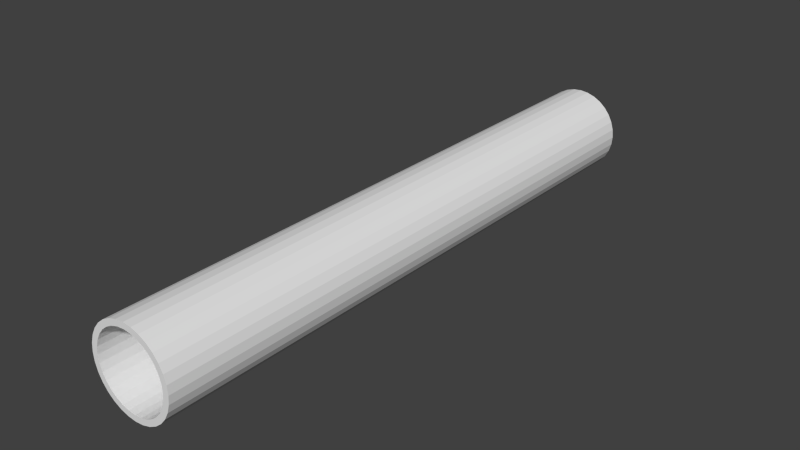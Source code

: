 # Source: PIPE.blend  (saved by Blender 2.74.0; exported with 4.5.12 LTS)
import bpy
from mathutils import Matrix  # noqa: F401  (used for matrix-valued properties, if any)

bpy.ops.wm.read_factory_settings(use_empty=True)
scene = bpy.context.scene
scene.name = 'Scene'

# ---- collections
col_collection_1 = bpy.data.collections.new('Collection 1'); scene.collection.children.link(col_collection_1)

# ---- world
world_world = bpy.data.worlds.new('World'); scene.world = world_world
world_world.color = (0.05088, 0.05088, 0.05088)
world_world.use_sun_shadow = False
world_world.sun_shadow_jitter_overblur = 0.0
world_world.cycles.sampling_method = 'MANUAL'
world_world.cycles.sample_map_resolution = 256

# ---- meshes
me_cylinder = bpy.data.meshes.new('Cylinder')
me_cylinder.from_pydata([(4.513e-09, 0.954, -6.712), (4.513e-09, 0.954, 6.712), (0.1861, 0.9356, -6.712), (0.1861, 0.9356, 6.712), (0.3651, 0.8813, -6.712), (0.3651, 0.8813, 6.712), (0.53, 0.7932, -6.712), (0.53, 0.7932, 6.712), (0.6746, 0.6746, -6.712), (0.6746, 0.6746, 6.712), (0.7932, 0.53, -6.712), (0.7932, 0.53, 6.712), (0.8813, 0.3651, -6.712), (0.8813, 0.3651, 6.712), (0.9356, 0.1861, -6.712), (0.9356, 0.1861, 6.712), (0.954, 5.209e-07, -6.712), (0.954, 2.98e-08, 6.712), (0.9356, -0.1861, -6.712), (0.9356, -0.1861, 6.712), (0.8813, -0.3651, -6.712), (0.8813, -0.3651, 6.712), (0.7932, -0.53, -6.712), (0.7932, -0.53, 6.712), (0.6746, -0.6746, -6.712), (0.6746, -0.6746, 6.712), (0.53, -0.7932, -6.712), (0.53, -0.7932, 6.712), (0.3651, -0.8813, -6.712), (0.3651, -0.8813, 6.712), (0.1861, -0.9356, -6.712), (0.1861, -0.9356, 6.712), (-3.063e-07, -0.954, -6.712), (-3.063e-07, -0.954, 6.712), (-0.1861, -0.9356, -6.712), (-0.1861, -0.9356, 6.712), (-0.3651, -0.8813, -6.712), (-0.3651, -0.8813, 6.712), (-0.53, -0.7932, -6.712), (-0.53, -0.7932, 6.712), (-0.6746, -0.6746, -6.712), (-0.6746, -0.6746, 6.712), (-0.7932, -0.53, -6.712), (-0.7932, -0.53, 6.712), (-0.8813, -0.3651, -6.712), (-0.8813, -0.3651, 6.712), (-0.9356, -0.1861, -6.712), (-0.9356, -0.1861, 6.712), (-0.954, 1.37e-06, -6.712), (-0.954, 8.643e-07, 6.712), (-0.9356, 0.1861, -6.712), (-0.9356, 0.1861, 6.712), (-0.8813, 0.3651, -6.712), (-0.8813, 0.3651, 6.712), (-0.7932, 0.53, -6.712), (-0.7932, 0.53, 6.712), (-0.6746, 0.6746, -6.712), (-0.6746, 0.6746, 6.712), (-0.53, 0.7932, -6.712), (-0.53, 0.7932, 6.712), (-0.3651, 0.8813, -6.712), (-0.3651, 0.8813, 6.712), (-0.1861, 0.9356, -6.712), (-0.1861, 0.9356, 6.712), (1.153e-08, 0.8229, -6.712), (0.1605, 0.8071, -6.712), (0.1605, 0.8071, 6.712), (1.153e-08, 0.8229, 6.712), (0.3149, 0.7603, -6.712), (0.3149, 0.7603, 6.712), (0.4572, 0.6842, -6.712), (0.4572, 0.6842, 6.712), (0.5819, 0.5819, -6.712), (0.5819, 0.5819, 6.712), (0.6842, 0.4572, -6.712), (0.6842, 0.4572, 6.712), (0.7603, 0.3149, -6.712), (0.7603, 0.3149, 6.712), (0.8071, 0.1605, -6.712), (0.8071, 0.1605, 6.712), (0.8229, 5.527e-07, -6.712), (0.8229, 2.98e-08, 6.712), (0.8071, -0.1605, -6.712), (0.8071, -0.1605, 6.712), (0.7603, -0.3149, -6.712), (0.7603, -0.3149, 6.712), (0.6842, -0.4572, -6.712), (0.6842, -0.4572, 6.712), (0.5819, -0.5819, -6.712), (0.5819, -0.5819, 6.712), (0.4572, -0.6842, -6.712), (0.4572, -0.6842, 6.712), (0.3149, -0.7603, -6.712), (0.3149, -0.7603, 6.712), (0.1605, -0.8071, -6.712), (0.1605, -0.8071, 6.712), (-2.566e-07, -0.8229, -6.712), (-2.566e-07, -0.8229, 6.712), (-0.1605, -0.8071, -6.712), (-0.1605, -0.8071, 6.712), (-0.3149, -0.7603, -6.712), (-0.3149, -0.7603, 6.712), (-0.4572, -0.6842, -6.712), (-0.4572, -0.6842, 6.712), (-0.5819, -0.5819, -6.712), (-0.5819, -0.5819, 6.712), (-0.6842, -0.4572, -6.712), (-0.6842, -0.4572, 6.712), (-0.7603, -0.3149, -6.712), (-0.7603, -0.3149, 6.712), (-0.8071, -0.1605, -6.712), (-0.8071, -0.1605, 6.712), (-0.8229, 1.285e-06, -6.712), (-0.8229, 7.451e-07, 6.712), (-0.8071, 0.1605, -6.712), (-0.8071, 0.1605, 6.712), (-0.7603, 0.3149, -6.712), (-0.7603, 0.3149, 6.712), (-0.6842, 0.4572, -6.712), (-0.6842, 0.4572, 6.712), (-0.5819, 0.5819, -6.712), (-0.5819, 0.5819, 6.712), (-0.4572, 0.6842, -6.712), (-0.4572, 0.6842, 6.712), (-0.3149, 0.7603, -6.712), (-0.3149, 0.7603, 6.712), (-0.1605, 0.8071, -6.712), (-0.1605, 0.8071, 6.712), (4.513e-09, 0.954, -6.073), (4.513e-09, 0.954, -5.433), (4.513e-09, 0.954, -4.794), (4.513e-09, 0.954, -4.155), (4.513e-09, 0.954, -3.516), (4.513e-09, 0.954, -2.876), (4.513e-09, 0.954, -2.237), (4.513e-09, 0.954, -1.598), (4.513e-09, 0.954, -0.9588), (4.513e-09, 0.954, -0.3196), (4.513e-09, 0.954, 0.3196), (4.513e-09, 0.954, 0.9588), (4.513e-09, 0.954, 1.598), (4.513e-09, 0.954, 2.237), (4.513e-09, 0.954, 2.876), (4.513e-09, 0.954, 3.516), (4.513e-09, 0.954, 4.155), (4.513e-09, 0.954, 4.794), (4.513e-09, 0.954, 5.433), (4.513e-09, 0.954, 6.073), (0.1861, 0.9356, 6.073), (0.1861, 0.9356, 5.433), (0.1861, 0.9356, 4.794), (0.1861, 0.9356, 4.155), (0.1861, 0.9356, 3.516), (0.1861, 0.9356, 2.876), (0.1861, 0.9356, 2.237), (0.1861, 0.9356, 1.598), (0.1861, 0.9356, 0.9588), (0.1861, 0.9356, 0.3196), (0.1861, 0.9356, -0.3196), (0.1861, 0.9356, -0.9588), (0.1861, 0.9356, -1.598), (0.1861, 0.9356, -2.237), (0.1861, 0.9356, -2.876), (0.1861, 0.9356, -3.516), (0.1861, 0.9356, -4.155), (0.1861, 0.9356, -4.794), (0.1861, 0.9356, -5.433), (0.1861, 0.9356, -6.073), (0.3651, 0.8813, 6.073), (0.3651, 0.8813, 5.433), (0.3651, 0.8813, 4.794), (0.3651, 0.8813, 4.155), (0.3651, 0.8813, 3.516), (0.3651, 0.8813, 2.876), (0.3651, 0.8813, 2.237), (0.3651, 0.8813, 1.598), (0.3651, 0.8813, 0.9588), (0.3651, 0.8813, 0.3196), (0.3651, 0.8813, -0.3196), (0.3651, 0.8813, -0.9588), (0.3651, 0.8813, -1.598), (0.3651, 0.8813, -2.237), (0.3651, 0.8813, -2.876), (0.3651, 0.8813, -3.516), (0.3651, 0.8813, -4.155), (0.3651, 0.8813, -4.794), (0.3651, 0.8813, -5.433), (0.3651, 0.8813, -6.073), (0.53, 0.7932, 6.073), (0.53, 0.7932, 5.433), (0.53, 0.7932, 4.794), (0.53, 0.7932, 4.155), (0.53, 0.7932, 3.516), (0.53, 0.7932, 2.876), (0.53, 0.7932, 2.237), (0.53, 0.7932, 1.598), (0.53, 0.7932, 0.9588), (0.53, 0.7932, 0.3196), (0.53, 0.7932, -0.3196), (0.53, 0.7932, -0.9588), (0.53, 0.7932, -1.598), (0.53, 0.7932, -2.237), (0.53, 0.7932, -2.876), (0.53, 0.7932, -3.516), (0.53, 0.7932, -4.155), (0.53, 0.7932, -4.794), (0.53, 0.7932, -5.433), (0.53, 0.7932, -6.073), (0.6746, 0.6746, 6.073), (0.6746, 0.6746, 5.433), (0.6746, 0.6746, 4.794), (0.6746, 0.6746, 4.155), (0.6746, 0.6746, 3.516), (0.6746, 0.6746, 2.876), (0.6746, 0.6746, 2.237), (0.6746, 0.6746, 1.598), (0.6746, 0.6746, 0.9588), (0.6746, 0.6746, 0.3196), (0.6746, 0.6746, -0.3196), (0.6746, 0.6746, -0.9588), (0.6746, 0.6746, -1.598), (0.6746, 0.6746, -2.237), (0.6746, 0.6746, -2.876), (0.6746, 0.6746, -3.516), (0.6746, 0.6746, -4.155), (0.6746, 0.6746, -4.794), (0.6746, 0.6746, -5.433), (0.6746, 0.6746, -6.073), (0.7932, 0.53, 6.073), (0.7932, 0.53, 5.433), (0.7932, 0.53, 4.794), (0.7932, 0.53, 4.155), (0.7932, 0.53, 3.516), (0.7932, 0.53, 2.876), (0.7932, 0.53, 2.237), (0.7932, 0.53, 1.598), (0.7932, 0.53, 0.9588), (0.7932, 0.53, 0.3196), (0.7932, 0.53, -0.3196), (0.7932, 0.53, -0.9588), (0.7932, 0.53, -1.598), (0.7932, 0.53, -2.237), (0.7932, 0.53, -2.876), (0.7932, 0.53, -3.516), (0.7932, 0.53, -4.155), (0.7932, 0.53, -4.794), (0.7932, 0.53, -5.433), (0.7932, 0.53, -6.073), (0.8813, 0.3651, 6.073), (0.8813, 0.3651, 5.433), (0.8813, 0.3651, 4.794), (0.8813, 0.3651, 4.155), (0.8813, 0.3651, 3.516), (0.8813, 0.3651, 2.876), (0.8813, 0.3651, 2.237), (0.8813, 0.3651, 1.598), (0.8813, 0.3651, 0.9588), (0.8813, 0.3651, 0.3196), (0.8813, 0.3651, -0.3196), (0.8813, 0.3651, -0.9588), (0.8813, 0.3651, -1.598), (0.8813, 0.3651, -2.237), (0.8813, 0.3651, -2.876), (0.8813, 0.3651, -3.516), (0.8813, 0.3651, -4.155), (0.8813, 0.3651, -4.794), (0.8813, 0.3651, -5.433), (0.8813, 0.3651, -6.073), (0.9356, 0.1861, 6.073), (0.9356, 0.1861, 5.433), (0.9356, 0.1861, 4.794), (0.9356, 0.1861, 4.155), (0.9356, 0.1861, 3.516), (0.9356, 0.1861, 2.876), (0.9356, 0.1861, 2.237), (0.9356, 0.1861, 1.598), (0.9356, 0.1861, 0.9588), (0.9356, 0.1861, 0.3196), (0.9356, 0.1861, -0.3196), (0.9356, 0.1861, -0.9588), (0.9356, 0.1861, -1.598), (0.9356, 0.1861, -2.237), (0.9356, 0.1861, -2.876), (0.9356, 0.1861, -3.516), (0.9356, 0.1861, -4.155), (0.9356, 0.1861, -4.794), (0.9356, 0.1861, -5.433), (0.9356, 0.1861, -6.073), (0.954, 1.49e-07, 6.073), (0.954, 2.086e-07, 5.433), (0.954, 1.49e-07, 4.794), (0.954, 8.941e-08, 4.155), (0.954, 8.941e-08, 3.516), (0.954, 1.192e-07, 2.876), (0.954, 1.639e-07, 2.237), (0.954, 1.83e-07, 1.598), (0.954, 2.09e-07, 0.9588), (0.954, 2.35e-07, 0.3196), (0.954, 2.609e-07, -0.3196), (0.954, 2.869e-07, -0.9588), (0.954, 3.129e-07, -1.598), (0.954, 3.389e-07, -2.237), (0.954, 3.649e-07, -2.876), (0.954, 3.909e-07, -3.516), (0.954, 4.169e-07, -4.155), (0.954, 4.429e-07, -4.794), (0.954, 4.689e-07, -5.433), (0.954, 4.949e-07, -6.073), (0.9356, -0.1861, 6.073), (0.9356, -0.1861, 5.433), (0.9356, -0.1861, 4.794), (0.9356, -0.1861, 4.155), (0.9356, -0.1861, 3.516), (0.9356, -0.1861, 2.876), (0.9356, -0.1861, 2.237), (0.9356, -0.1861, 1.598), (0.9356, -0.1861, 0.9588), (0.9356, -0.1861, 0.3196), (0.9356, -0.1861, -0.3196), (0.9356, -0.1861, -0.9588), (0.9356, -0.1861, -1.598), (0.9356, -0.1861, -2.237), (0.9356, -0.1861, -2.876), (0.9356, -0.1861, -3.516), (0.9356, -0.1861, -4.155), (0.9356, -0.1861, -4.794), (0.9356, -0.1861, -5.433), (0.9356, -0.1861, -6.073), (0.8813, -0.3651, 6.073), (0.8813, -0.3651, 5.433), (0.8813, -0.3651, 4.794), (0.8813, -0.3651, 4.155), (0.8813, -0.3651, 3.516), (0.8813, -0.3651, 2.876), (0.8813, -0.3651, 2.237), (0.8813, -0.3651, 1.598), (0.8813, -0.3651, 0.9588), (0.8813, -0.3651, 0.3196), (0.8813, -0.3651, -0.3196), (0.8813, -0.3651, -0.9588), (0.8813, -0.3651, -1.598), (0.8813, -0.3651, -2.237), (0.8813, -0.3651, -2.876), (0.8813, -0.3651, -3.516), (0.8813, -0.3651, -4.155), (0.8813, -0.3651, -4.794), (0.8813, -0.3651, -5.433), (0.8813, -0.3651, -6.073), (0.7932, -0.53, 6.073), (0.7932, -0.53, 5.433), (0.7932, -0.53, 4.794), (0.7932, -0.53, 4.155), (0.7932, -0.53, 3.516), (0.7932, -0.53, 2.876), (0.7932, -0.53, 2.237), (0.7932, -0.53, 1.598), (0.7932, -0.53, 0.9588), (0.7932, -0.53, 0.3196), (0.7932, -0.53, -0.3196), (0.7932, -0.53, -0.9588), (0.7932, -0.53, -1.598), (0.7932, -0.53, -2.237), (0.7932, -0.53, -2.876), (0.7932, -0.53, -3.516), (0.7932, -0.53, -4.155), (0.7932, -0.53, -4.794), (0.7932, -0.53, -5.433), (0.7932, -0.53, -6.073), (0.6746, -0.6746, 6.073), (0.6746, -0.6746, 5.433), (0.6746, -0.6746, 4.794), (0.6746, -0.6746, 4.155), (0.6746, -0.6746, 3.516), (0.6746, -0.6746, 2.876), (0.6746, -0.6746, 2.237), (0.6746, -0.6746, 1.598), (0.6746, -0.6746, 0.9588), (0.6746, -0.6746, 0.3196), (0.6746, -0.6746, -0.3196), (0.6746, -0.6746, -0.9588), (0.6746, -0.6746, -1.598), (0.6746, -0.6746, -2.237), (0.6746, -0.6746, -2.876), (0.6746, -0.6746, -3.516), (0.6746, -0.6746, -4.155), (0.6746, -0.6746, -4.794), (0.6746, -0.6746, -5.433), (0.6746, -0.6746, -6.073), (0.53, -0.7932, 6.073), (0.53, -0.7932, 5.433), (0.53, -0.7932, 4.794), (0.53, -0.7932, 4.155), (0.53, -0.7932, 3.516), (0.53, -0.7932, 2.876), (0.53, -0.7932, 2.237), (0.53, -0.7932, 1.598), (0.53, -0.7932, 0.9588), (0.53, -0.7932, 0.3196), (0.53, -0.7932, -0.3196), (0.53, -0.7932, -0.9588), (0.53, -0.7932, -1.598), (0.53, -0.7932, -2.237), (0.53, -0.7932, -2.876), (0.53, -0.7932, -3.516), (0.53, -0.7932, -4.155), (0.53, -0.7932, -4.794), (0.53, -0.7932, -5.433), (0.53, -0.7932, -6.073), (0.3651, -0.8813, 6.073), (0.3651, -0.8813, 5.433), (0.3651, -0.8813, 4.794), (0.3651, -0.8813, 4.155), (0.3651, -0.8813, 3.516), (0.3651, -0.8813, 2.876), (0.3651, -0.8813, 2.237), (0.3651, -0.8813, 1.598), (0.3651, -0.8813, 0.9588), (0.3651, -0.8813, 0.3196), (0.3651, -0.8813, -0.3196), (0.3651, -0.8813, -0.9588), (0.3651, -0.8813, -1.598), (0.3651, -0.8813, -2.237), (0.3651, -0.8813, -2.876), (0.3651, -0.8813, -3.516), (0.3651, -0.8813, -4.155), (0.3651, -0.8813, -4.794), (0.3651, -0.8813, -5.433), (0.3651, -0.8813, -6.073), (0.1861, -0.9356, 6.073), (0.1861, -0.9356, 5.433), (0.1861, -0.9356, 4.794), (0.1861, -0.9356, 4.155), (0.1861, -0.9356, 3.516), (0.1861, -0.9356, 2.876), (0.1861, -0.9356, 2.237), (0.1861, -0.9356, 1.598), (0.1861, -0.9356, 0.9588), (0.1861, -0.9356, 0.3196), (0.1861, -0.9356, -0.3196), (0.1861, -0.9356, -0.9588), (0.1861, -0.9356, -1.598), (0.1861, -0.9356, -2.237), (0.1861, -0.9356, -2.876), (0.1861, -0.9356, -3.516), (0.1861, -0.9356, -4.155), (0.1861, -0.9356, -4.794), (0.1861, -0.9356, -5.433), (0.1861, -0.9356, -6.073), (-3.063e-07, -0.954, 6.073), (-3.063e-07, -0.954, 5.433), (-3.063e-07, -0.954, 4.794), (-3.063e-07, -0.954, 4.155), (-3.063e-07, -0.954, 3.516), (-3.063e-07, -0.954, 2.876), (-3.063e-07, -0.954, 2.237), (-3.063e-07, -0.954, 1.598), (-3.063e-07, -0.954, 0.9588), (-3.063e-07, -0.954, 0.3196), (-3.063e-07, -0.954, -0.3196), (-3.063e-07, -0.954, -0.9588), (-3.063e-07, -0.954, -1.598), (-3.063e-07, -0.954, -2.237), (-3.063e-07, -0.954, -2.876), (-3.063e-07, -0.954, -3.516), (-3.063e-07, -0.954, -4.155), (-3.063e-07, -0.954, -4.794), (-3.063e-07, -0.954, -5.433), (-3.063e-07, -0.954, -6.073), (-0.1861, -0.9356, 6.073), (-0.1861, -0.9356, 5.433), (-0.1861, -0.9356, 4.794), (-0.1861, -0.9356, 4.155), (-0.1861, -0.9356, 3.516), (-0.1861, -0.9356, 2.876), (-0.1861, -0.9356, 2.237), (-0.1861, -0.9356, 1.598), (-0.1861, -0.9356, 0.9588), (-0.1861, -0.9356, 0.3196), (-0.1861, -0.9356, -0.3196), (-0.1861, -0.9356, -0.9588), (-0.1861, -0.9356, -1.598), (-0.1861, -0.9356, -2.237), (-0.1861, -0.9356, -2.876), (-0.1861, -0.9356, -3.516), (-0.1861, -0.9356, -4.155), (-0.1861, -0.9356, -4.794), (-0.1861, -0.9356, -5.433), (-0.1861, -0.9356, -6.073), (-0.3651, -0.8813, 6.073), (-0.3651, -0.8813, 5.433), (-0.3651, -0.8813, 4.794), (-0.3651, -0.8813, 4.155), (-0.3651, -0.8813, 3.516), (-0.3651, -0.8813, 2.876), (-0.3651, -0.8813, 2.237), (-0.3651, -0.8813, 1.598), (-0.3651, -0.8813, 0.9588), (-0.3651, -0.8813, 0.3196), (-0.3651, -0.8813, -0.3196), (-0.3651, -0.8813, -0.9588), (-0.3651, -0.8813, -1.598), (-0.3651, -0.8813, -2.237), (-0.3651, -0.8813, -2.876), (-0.3651, -0.8813, -3.516), (-0.3651, -0.8813, -4.155), (-0.3651, -0.8813, -4.794), (-0.3651, -0.8813, -5.433), (-0.3651, -0.8813, -6.073), (-0.53, -0.7932, 6.073), (-0.53, -0.7932, 5.433), (-0.53, -0.7932, 4.794), (-0.53, -0.7932, 4.155), (-0.53, -0.7932, 3.516), (-0.53, -0.7932, 2.876), (-0.53, -0.7932, 2.237), (-0.53, -0.7932, 1.598), (-0.53, -0.7932, 0.9588), (-0.53, -0.7932, 0.3196), (-0.53, -0.7932, -0.3196), (-0.53, -0.7932, -0.9588), (-0.53, -0.7932, -1.598), (-0.53, -0.7932, -2.237), (-0.53, -0.7932, -2.876), (-0.53, -0.7932, -3.516), (-0.53, -0.7932, -4.155), (-0.53, -0.7932, -4.794), (-0.53, -0.7932, -5.433), (-0.53, -0.7932, -6.073), (-0.6746, -0.6746, 6.073), (-0.6746, -0.6746, 5.433), (-0.6746, -0.6746, 4.794), (-0.6746, -0.6746, 4.155), (-0.6746, -0.6746, 3.516), (-0.6746, -0.6746, 2.876), (-0.6746, -0.6746, 2.237), (-0.6746, -0.6746, 1.598), (-0.6746, -0.6746, 0.9588), (-0.6746, -0.6746, 0.3196), (-0.6746, -0.6746, -0.3196), (-0.6746, -0.6746, -0.9588), (-0.6746, -0.6746, -1.598), (-0.6746, -0.6746, -2.237), (-0.6746, -0.6746, -2.876), (-0.6746, -0.6746, -3.516), (-0.6746, -0.6746, -4.155), (-0.6746, -0.6746, -4.794), (-0.6746, -0.6746, -5.433), (-0.6746, -0.6746, -6.073), (-0.7932, -0.53, 6.073), (-0.7932, -0.53, 5.433), (-0.7932, -0.53, 4.794), (-0.7932, -0.53, 4.155), (-0.7932, -0.53, 3.516), (-0.7932, -0.53, 2.876), (-0.7932, -0.53, 2.237), (-0.7932, -0.53, 1.598), (-0.7932, -0.53, 0.9588), (-0.7932, -0.53, 0.3196), (-0.7932, -0.53, -0.3196), (-0.7932, -0.53, -0.9588), (-0.7932, -0.53, -1.598), (-0.7932, -0.53, -2.237), (-0.7932, -0.53, -2.876), (-0.7932, -0.53, -3.516), (-0.7932, -0.53, -4.155), (-0.7932, -0.53, -4.794), (-0.7932, -0.53, -5.433), (-0.7932, -0.53, -6.073), (-0.8813, -0.3651, 6.073), (-0.8813, -0.3651, 5.433), (-0.8813, -0.3651, 4.794), (-0.8813, -0.3651, 4.155), (-0.8813, -0.3651, 3.516), (-0.8813, -0.3651, 2.876), (-0.8813, -0.3651, 2.237), (-0.8813, -0.3651, 1.598), (-0.8813, -0.3651, 0.9588), (-0.8813, -0.3651, 0.3196), (-0.8813, -0.3651, -0.3196), (-0.8813, -0.3651, -0.9588), (-0.8813, -0.3651, -1.598), (-0.8813, -0.3651, -2.237), (-0.8813, -0.3651, -2.876), (-0.8813, -0.3651, -3.516), (-0.8813, -0.3651, -4.155), (-0.8813, -0.3651, -4.794), (-0.8813, -0.3651, -5.433), (-0.8813, -0.3651, -6.073), (-0.9356, -0.1861, 6.073), (-0.9356, -0.1861, 5.433), (-0.9356, -0.1861, 4.794), (-0.9356, -0.1861, 4.155), (-0.9356, -0.1861, 3.516), (-0.9356, -0.1861, 2.876), (-0.9356, -0.1861, 2.237), (-0.9356, -0.1861, 1.598), (-0.9356, -0.1861, 0.9588), (-0.9356, -0.1861, 0.3196), (-0.9356, -0.1861, -0.3196), (-0.9356, -0.1861, -0.9588), (-0.9356, -0.1861, -1.598), (-0.9356, -0.1861, -2.237), (-0.9356, -0.1861, -2.876), (-0.9356, -0.1861, -3.516), (-0.9356, -0.1861, -4.155), (-0.9356, -0.1861, -4.794), (-0.9356, -0.1861, -5.433), (-0.9356, -0.1861, -6.073), (-0.954, 9.835e-07, 6.073), (-0.954, 1.043e-06, 5.433), (-0.954, 9.835e-07, 4.794), (-0.954, 9.835e-07, 4.155), (-0.954, 9.239e-07, 3.516), (-0.954, 9.835e-07, 2.876), (-0.954, 9.984e-07, 2.237), (-0.954, 1.032e-06, 1.598), (-0.954, 1.058e-06, 0.9588), (-0.954, 1.084e-06, 0.3196), (-0.954, 1.11e-06, -0.3196), (-0.954, 1.136e-06, -0.9588), (-0.954, 1.162e-06, -1.598), (-0.954, 1.188e-06, -2.237), (-0.954, 1.214e-06, -2.876), (-0.954, 1.24e-06, -3.516), (-0.954, 1.266e-06, -4.155), (-0.954, 1.292e-06, -4.794), (-0.954, 1.318e-06, -5.433), (-0.954, 1.344e-06, -6.073), (-0.9356, 0.1861, 6.073), (-0.9356, 0.1861, 5.433), (-0.9356, 0.1861, 4.794), (-0.9356, 0.1861, 4.155), (-0.9356, 0.1861, 3.516), (-0.9356, 0.1861, 2.876), (-0.9356, 0.1861, 2.237), (-0.9356, 0.1861, 1.598), (-0.9356, 0.1861, 0.9588), (-0.9356, 0.1861, 0.3196), (-0.9356, 0.1861, -0.3196), (-0.9356, 0.1861, -0.9588), (-0.9356, 0.1861, -1.598), (-0.9356, 0.1861, -2.237), (-0.9356, 0.1861, -2.876), (-0.9356, 0.1861, -3.516), (-0.9356, 0.1861, -4.155), (-0.9356, 0.1861, -4.794), (-0.9356, 0.1861, -5.433), (-0.9356, 0.1861, -6.073), (-0.8813, 0.3651, 6.073), (-0.8813, 0.3651, 5.433), (-0.8813, 0.3651, 4.794), (-0.8813, 0.3651, 4.155), (-0.8813, 0.3651, 3.516), (-0.8813, 0.3651, 2.876), (-0.8813, 0.3651, 2.237), (-0.8813, 0.3651, 1.598), (-0.8813, 0.3651, 0.9588), (-0.8813, 0.3651, 0.3196), (-0.8813, 0.3651, -0.3196), (-0.8813, 0.3651, -0.9588), (-0.8813, 0.3651, -1.598), (-0.8813, 0.3651, -2.237), (-0.8813, 0.3651, -2.876), (-0.8813, 0.3651, -3.516), (-0.8813, 0.3651, -4.155), (-0.8813, 0.3651, -4.794), (-0.8813, 0.3651, -5.433), (-0.8813, 0.3651, -6.073), (-0.7932, 0.53, 6.073), (-0.7932, 0.53, 5.433), (-0.7932, 0.53, 4.794), (-0.7932, 0.53, 4.155), (-0.7932, 0.53, 3.516), (-0.7932, 0.53, 2.876), (-0.7932, 0.53, 2.237), (-0.7932, 0.53, 1.598), (-0.7932, 0.53, 0.9588), (-0.7932, 0.53, 0.3196), (-0.7932, 0.53, -0.3196), (-0.7932, 0.53, -0.9588), (-0.7932, 0.53, -1.598), (-0.7932, 0.53, -2.237), (-0.7932, 0.53, -2.876), (-0.7932, 0.53, -3.516), (-0.7932, 0.53, -4.155), (-0.7932, 0.53, -4.794), (-0.7932, 0.53, -5.433), (-0.7932, 0.53, -6.073), (-0.6746, 0.6746, 6.073), (-0.6746, 0.6746, 5.433), (-0.6746, 0.6746, 4.794), (-0.6746, 0.6746, 4.155), (-0.6746, 0.6746, 3.516), (-0.6746, 0.6746, 2.876), (-0.6746, 0.6746, 2.237), (-0.6746, 0.6746, 1.598), (-0.6746, 0.6746, 0.9588), (-0.6746, 0.6746, 0.3196), (-0.6746, 0.6746, -0.3196), (-0.6746, 0.6746, -0.9588), (-0.6746, 0.6746, -1.598), (-0.6746, 0.6746, -2.237), (-0.6746, 0.6746, -2.876), (-0.6746, 0.6746, -3.516), (-0.6746, 0.6746, -4.155), (-0.6746, 0.6746, -4.794), (-0.6746, 0.6746, -5.433), (-0.6746, 0.6746, -6.073), (-0.53, 0.7932, 6.073), (-0.53, 0.7932, 5.433), (-0.53, 0.7932, 4.794), (-0.53, 0.7932, 4.155), (-0.53, 0.7932, 3.516), (-0.53, 0.7932, 2.876), (-0.53, 0.7932, 2.237), (-0.53, 0.7932, 1.598), (-0.53, 0.7932, 0.9588), (-0.53, 0.7932, 0.3196), (-0.53, 0.7932, -0.3196), (-0.53, 0.7932, -0.9588), (-0.53, 0.7932, -1.598), (-0.53, 0.7932, -2.237), (-0.53, 0.7932, -2.876), (-0.53, 0.7932, -3.516), (-0.53, 0.7932, -4.155), (-0.53, 0.7932, -4.794), (-0.53, 0.7932, -5.433), (-0.53, 0.7932, -6.073), (-0.3651, 0.8813, 6.073), (-0.3651, 0.8813, 5.433), (-0.3651, 0.8813, 4.794), (-0.3651, 0.8813, 4.155), (-0.3651, 0.8813, 3.516), (-0.3651, 0.8813, 2.876), (-0.3651, 0.8813, 2.237), (-0.3651, 0.8813, 1.598), (-0.3651, 0.8813, 0.9588), (-0.3651, 0.8813, 0.3196), (-0.3651, 0.8813, -0.3196), (-0.3651, 0.8813, -0.9588), (-0.3651, 0.8813, -1.598), (-0.3651, 0.8813, -2.237), (-0.3651, 0.8813, -2.876), (-0.3651, 0.8813, -3.516), (-0.3651, 0.8813, -4.155), (-0.3651, 0.8813, -4.794), (-0.3651, 0.8813, -5.433), (-0.3651, 0.8813, -6.073), (-0.1861, 0.9356, 6.073), (-0.1861, 0.9356, 5.433), (-0.1861, 0.9356, 4.794), (-0.1861, 0.9356, 4.155), (-0.1861, 0.9356, 3.516), (-0.1861, 0.9356, 2.876), (-0.1861, 0.9356, 2.237), (-0.1861, 0.9356, 1.598), (-0.1861, 0.9356, 0.9588), (-0.1861, 0.9356, 0.3196), (-0.1861, 0.9356, -0.3196), (-0.1861, 0.9356, -0.9588), (-0.1861, 0.9356, -1.598), (-0.1861, 0.9356, -2.237), (-0.1861, 0.9356, -2.876), (-0.1861, 0.9356, -3.516), (-0.1861, 0.9356, -4.155), (-0.1861, 0.9356, -4.794), (-0.1861, 0.9356, -5.433), (-0.1861, 0.9356, -6.073), (1.153e-08, 0.8229, -6.073), (1.153e-08, 0.8229, -5.433), (1.153e-08, 0.8229, -4.794), (1.153e-08, 0.8229, -4.155), (1.153e-08, 0.8229, -3.516), (1.153e-08, 0.8229, -2.876), (1.153e-08, 0.8229, -2.237), (1.153e-08, 0.8229, -1.598), (1.153e-08, 0.8229, -0.9588), (1.153e-08, 0.8229, -0.3196), (1.153e-08, 0.8229, 0.3196), (1.153e-08, 0.8229, 0.9588), (1.153e-08, 0.8229, 1.598), (1.153e-08, 0.8229, 2.237), (1.153e-08, 0.8229, 2.876), (1.153e-08, 0.8229, 3.516), (1.153e-08, 0.8229, 4.155), (1.153e-08, 0.8229, 4.794), (1.153e-08, 0.8229, 5.433), (1.153e-08, 0.8229, 6.073), (0.1605, 0.8071, 6.073), (0.1605, 0.8071, 5.433), (0.1605, 0.8071, 4.794), (0.1605, 0.8071, 4.155), (0.1605, 0.8071, 3.516), (0.1605, 0.8071, 2.876), (0.1605, 0.8071, 2.237), (0.1605, 0.8071, 1.598), (0.1605, 0.8071, 0.9588), (0.1605, 0.8071, 0.3196), (0.1605, 0.8071, -0.3196), (0.1605, 0.8071, -0.9588), (0.1605, 0.8071, -1.598), (0.1605, 0.8071, -2.237), (0.1605, 0.8071, -2.876), (0.1605, 0.8071, -3.516), (0.1605, 0.8071, -4.155), (0.1605, 0.8071, -4.794), (0.1605, 0.8071, -5.433), (0.1605, 0.8071, -6.073), (0.3149, 0.7603, 6.073), (0.3149, 0.7603, 5.433), (0.3149, 0.7603, 4.794), (0.3149, 0.7603, 4.155), (0.3149, 0.7603, 3.516), (0.3149, 0.7603, 2.876), (0.3149, 0.7603, 2.237), (0.3149, 0.7603, 1.598), (0.3149, 0.7603, 0.9588), (0.3149, 0.7603, 0.3196), (0.3149, 0.7603, -0.3196), (0.3149, 0.7603, -0.9588), (0.3149, 0.7603, -1.598), (0.3149, 0.7603, -2.237), (0.3149, 0.7603, -2.876), (0.3149, 0.7603, -3.516), (0.3149, 0.7603, -4.155), (0.3149, 0.7603, -4.794), (0.3149, 0.7603, -5.433), (0.3149, 0.7603, -6.073), (0.4572, 0.6842, 6.073), (0.4572, 0.6842, 5.433), (0.4572, 0.6842, 4.794), (0.4572, 0.6842, 4.155), (0.4572, 0.6842, 3.516), (0.4572, 0.6842, 2.876), (0.4572, 0.6842, 2.237), (0.4572, 0.6842, 1.598), (0.4572, 0.6842, 0.9588), (0.4572, 0.6842, 0.3196), (0.4572, 0.6842, -0.3196), (0.4572, 0.6842, -0.9588), (0.4572, 0.6842, -1.598), (0.4572, 0.6842, -2.237), (0.4572, 0.6842, -2.876), (0.4572, 0.6842, -3.516), (0.4572, 0.6842, -4.155), (0.4572, 0.6842, -4.794), (0.4572, 0.6842, -5.433), (0.4572, 0.6842, -6.073), (0.5819, 0.5819, 6.073), (0.5819, 0.5819, 5.433), (0.5819, 0.5819, 4.794), (0.5819, 0.5819, 4.155), (0.5819, 0.5819, 3.516), (0.5819, 0.5819, 2.876), (0.5819, 0.5819, 2.237), (0.5819, 0.5819, 1.598), (0.5819, 0.5819, 0.9588), (0.5819, 0.5819, 0.3196), (0.5819, 0.5819, -0.3196), (0.5819, 0.5819, -0.9588), (0.5819, 0.5819, -1.598), (0.5819, 0.5819, -2.237), (0.5819, 0.5819, -2.876), (0.5819, 0.5819, -3.516), (0.5819, 0.5819, -4.155), (0.5819, 0.5819, -4.794), (0.5819, 0.5819, -5.433), (0.5819, 0.5819, -6.073), (0.6842, 0.4572, 6.073), (0.6842, 0.4572, 5.433), (0.6842, 0.4572, 4.794), (0.6842, 0.4572, 4.155), (0.6842, 0.4572, 3.516), (0.6842, 0.4572, 2.876), (0.6842, 0.4572, 2.237), (0.6842, 0.4572, 1.598), (0.6842, 0.4572, 0.9588), (0.6842, 0.4572, 0.3196), (0.6842, 0.4572, -0.3196), (0.6842, 0.4572, -0.9588), (0.6842, 0.4572, -1.598), (0.6842, 0.4572, -2.237), (0.6842, 0.4572, -2.876), (0.6842, 0.4572, -3.516), (0.6842, 0.4572, -4.155), (0.6842, 0.4572, -4.794), (0.6842, 0.4572, -5.433), (0.6842, 0.4572, -6.073), (0.7603, 0.3149, 6.073), (0.7603, 0.3149, 5.433), (0.7603, 0.3149, 4.794), (0.7603, 0.3149, 4.155), (0.7603, 0.3149, 3.516), (0.7603, 0.3149, 2.876), (0.7603, 0.3149, 2.237), (0.7603, 0.3149, 1.598), (0.7603, 0.3149, 0.9588), (0.7603, 0.3149, 0.3196), (0.7603, 0.3149, -0.3196), (0.7603, 0.3149, -0.9588), (0.7603, 0.3149, -1.598), (0.7603, 0.3149, -2.237), (0.7603, 0.3149, -2.876), (0.7603, 0.3149, -3.516), (0.7603, 0.3149, -4.155), (0.7603, 0.3149, -4.794), (0.7603, 0.3149, -5.433), (0.7603, 0.3149, -6.073), (0.8071, 0.1605, 6.073), (0.8071, 0.1605, 5.433), (0.8071, 0.1605, 4.794), (0.8071, 0.1605, 4.155), (0.8071, 0.1605, 3.516), (0.8071, 0.1605, 2.876), (0.8071, 0.1605, 2.237), (0.8071, 0.1605, 1.598), (0.8071, 0.1605, 0.9588), (0.8071, 0.1605, 0.3196), (0.8071, 0.1605, -0.3196), (0.8071, 0.1605, -0.9588), (0.8071, 0.1605, -1.598), (0.8071, 0.1605, -2.237), (0.8071, 0.1605, -2.876), (0.8071, 0.1605, -3.516), (0.8071, 0.1605, -4.155), (0.8071, 0.1605, -4.794), (0.8071, 0.1605, -5.433), (0.8071, 0.1605, -6.073), (0.8229, 2.682e-07, 6.073), (0.8229, 2.086e-07, 5.433), (0.8229, 1.49e-07, 4.794), (0.8229, 1.49e-07, 4.155), (0.8229, 8.941e-08, 3.516), (0.8229, 1.49e-07, 2.876), (0.8229, 1.937e-07, 2.237), (0.8229, 2.148e-07, 1.598), (0.8229, 2.408e-07, 0.9588), (0.8229, 2.668e-07, 0.3196), (0.8229, 2.928e-07, -0.3196), (0.8229, 3.188e-07, -0.9588), (0.8229, 3.448e-07, -1.598), (0.8229, 3.708e-07, -2.237), (0.8229, 3.968e-07, -2.876), (0.8229, 4.228e-07, -3.516), (0.8229, 4.488e-07, -4.155), (0.8229, 4.747e-07, -4.794), (0.8229, 5.007e-07, -5.433), (0.8229, 5.267e-07, -6.073), (0.8071, -0.1605, 6.073), (0.8071, -0.1605, 5.433), (0.8071, -0.1605, 4.794), (0.8071, -0.1605, 4.155), (0.8071, -0.1605, 3.516), (0.8071, -0.1605, 2.876), (0.8071, -0.1605, 2.237), (0.8071, -0.1605, 1.598), (0.8071, -0.1605, 0.9588), (0.8071, -0.1605, 0.3196), (0.8071, -0.1605, -0.3196), (0.8071, -0.1605, -0.9588), (0.8071, -0.1605, -1.598), (0.8071, -0.1605, -2.237), (0.8071, -0.1605, -2.876), (0.8071, -0.1605, -3.516), (0.8071, -0.1605, -4.155), (0.8071, -0.1605, -4.794), (0.8071, -0.1605, -5.433), (0.8071, -0.1605, -6.073), (0.7603, -0.3149, 6.073), (0.7603, -0.3149, 5.433), (0.7603, -0.3149, 4.794), (0.7603, -0.3149, 4.155), (0.7603, -0.3149, 3.516), (0.7603, -0.3149, 2.876), (0.7603, -0.3149, 2.237), (0.7603, -0.3149, 1.598), (0.7603, -0.3149, 0.9588), (0.7603, -0.3149, 0.3196), (0.7603, -0.3149, -0.3196), (0.7603, -0.3149, -0.9588), (0.7603, -0.3149, -1.598), (0.7603, -0.3149, -2.237), (0.7603, -0.3149, -2.876), (0.7603, -0.3149, -3.516), (0.7603, -0.3149, -4.155), (0.7603, -0.3149, -4.794), (0.7603, -0.3149, -5.433), (0.7603, -0.3149, -6.073), (0.6842, -0.4572, 6.073), (0.6842, -0.4572, 5.433), (0.6842, -0.4572, 4.794), (0.6842, -0.4572, 4.155), (0.6842, -0.4572, 3.516), (0.6842, -0.4572, 2.876), (0.6842, -0.4572, 2.237), (0.6842, -0.4572, 1.598), (0.6842, -0.4572, 0.9588), (0.6842, -0.4572, 0.3196), (0.6842, -0.4572, -0.3196), (0.6842, -0.4572, -0.9588), (0.6842, -0.4572, -1.598), (0.6842, -0.4572, -2.237), (0.6842, -0.4572, -2.876), (0.6842, -0.4572, -3.516), (0.6842, -0.4572, -4.155), (0.6842, -0.4572, -4.794), (0.6842, -0.4572, -5.433), (0.6842, -0.4572, -6.073), (0.5819, -0.5819, 6.073), (0.5819, -0.5819, 5.433), (0.5819, -0.5819, 4.794), (0.5819, -0.5819, 4.155), (0.5819, -0.5819, 3.516), (0.5819, -0.5819, 2.876), (0.5819, -0.5819, 2.237), (0.5819, -0.5819, 1.598), (0.5819, -0.5819, 0.9588), (0.5819, -0.5819, 0.3196), (0.5819, -0.5819, -0.3196), (0.5819, -0.5819, -0.9588), (0.5819, -0.5819, -1.598), (0.5819, -0.5819, -2.237), (0.5819, -0.5819, -2.876), (0.5819, -0.5819, -3.516), (0.5819, -0.5819, -4.155), (0.5819, -0.5819, -4.794), (0.5819, -0.5819, -5.433), (0.5819, -0.5819, -6.073), (0.4572, -0.6842, 6.073), (0.4572, -0.6842, 5.433), (0.4572, -0.6842, 4.794), (0.4572, -0.6842, 4.155), (0.4572, -0.6842, 3.516), (0.4572, -0.6842, 2.876), (0.4572, -0.6842, 2.237), (0.4572, -0.6842, 1.598), (0.4572, -0.6842, 0.9588), (0.4572, -0.6842, 0.3196), (0.4572, -0.6842, -0.3196), (0.4572, -0.6842, -0.9588), (0.4572, -0.6842, -1.598), (0.4572, -0.6842, -2.237), (0.4572, -0.6842, -2.876), (0.4572, -0.6842, -3.516), (0.4572, -0.6842, -4.155), (0.4572, -0.6842, -4.794), (0.4572, -0.6842, -5.433), (0.4572, -0.6842, -6.073), (0.3149, -0.7603, 6.073), (0.3149, -0.7603, 5.433), (0.3149, -0.7603, 4.794), (0.3149, -0.7603, 4.155), (0.3149, -0.7603, 3.516), (0.3149, -0.7603, 2.876), (0.3149, -0.7603, 2.237), (0.3149, -0.7603, 1.598), (0.3149, -0.7603, 0.9588), (0.3149, -0.7603, 0.3196), (0.3149, -0.7603, -0.3196), (0.3149, -0.7603, -0.9588), (0.3149, -0.7603, -1.598), (0.3149, -0.7603, -2.237), (0.3149, -0.7603, -2.876), (0.3149, -0.7603, -3.516), (0.3149, -0.7603, -4.155), (0.3149, -0.7603, -4.794), (0.3149, -0.7603, -5.433), (0.3149, -0.7603, -6.073), (0.1605, -0.8071, 6.073), (0.1605, -0.8071, 5.433), (0.1605, -0.8071, 4.794), (0.1605, -0.8071, 4.155), (0.1605, -0.8071, 3.516), (0.1605, -0.8071, 2.876), (0.1605, -0.8071, 2.237), (0.1605, -0.8071, 1.598), (0.1605, -0.8071, 0.9588), (0.1605, -0.8071, 0.3196), (0.1605, -0.8071, -0.3196), (0.1605, -0.8071, -0.9588), (0.1605, -0.8071, -1.598), (0.1605, -0.8071, -2.237), (0.1605, -0.8071, -2.876), (0.1605, -0.8071, -3.516), (0.1605, -0.8071, -4.155), (0.1605, -0.8071, -4.794), (0.1605, -0.8071, -5.433), (0.1605, -0.8071, -6.073), (-2.566e-07, -0.8229, 6.073), (-2.566e-07, -0.8229, 5.433), (-2.566e-07, -0.8229, 4.794), (-2.566e-07, -0.8229, 4.155), (-2.566e-07, -0.8229, 3.516), (-2.566e-07, -0.8229, 2.876), (-2.566e-07, -0.8229, 2.237), (-2.566e-07, -0.8229, 1.598), (-2.566e-07, -0.8229, 0.9588), (-2.566e-07, -0.8229, 0.3196), (-2.566e-07, -0.8229, -0.3196), (-2.566e-07, -0.8229, -0.9588), (-2.566e-07, -0.8229, -1.598), (-2.566e-07, -0.8229, -2.237), (-2.566e-07, -0.8229, -2.876), (-2.566e-07, -0.8229, -3.516), (-2.566e-07, -0.8229, -4.155), (-2.566e-07, -0.8229, -4.794), (-2.566e-07, -0.8229, -5.433), (-2.566e-07, -0.8229, -6.073), (-0.1605, -0.8071, 6.073), (-0.1605, -0.8071, 5.433), (-0.1605, -0.8071, 4.794), (-0.1605, -0.8071, 4.155), (-0.1605, -0.8071, 3.516), (-0.1605, -0.8071, 2.876), (-0.1605, -0.8071, 2.237), (-0.1605, -0.8071, 1.598), (-0.1605, -0.8071, 0.9588), (-0.1605, -0.8071, 0.3196), (-0.1605, -0.8071, -0.3196), (-0.1605, -0.8071, -0.9588), (-0.1605, -0.8071, -1.598), (-0.1605, -0.8071, -2.237), (-0.1605, -0.8071, -2.876), (-0.1605, -0.8071, -3.516), (-0.1605, -0.8071, -4.155), (-0.1605, -0.8071, -4.794), (-0.1605, -0.8071, -5.433), (-0.1605, -0.8071, -6.073), (-0.3149, -0.7603, 6.073), (-0.3149, -0.7603, 5.433), (-0.3149, -0.7603, 4.794), (-0.3149, -0.7603, 4.155), (-0.3149, -0.7603, 3.516), (-0.3149, -0.7603, 2.876), (-0.3149, -0.7603, 2.237), (-0.3149, -0.7603, 1.598), (-0.3149, -0.7603, 0.9588), (-0.3149, -0.7603, 0.3196), (-0.3149, -0.7603, -0.3196), (-0.3149, -0.7603, -0.9588), (-0.3149, -0.7603, -1.598), (-0.3149, -0.7603, -2.237), (-0.3149, -0.7603, -2.876), (-0.3149, -0.7603, -3.516), (-0.3149, -0.7603, -4.155), (-0.3149, -0.7603, -4.794), (-0.3149, -0.7603, -5.433), (-0.3149, -0.7603, -6.073), (-0.4572, -0.6842, 6.073), (-0.4572, -0.6842, 5.433), (-0.4572, -0.6842, 4.794), (-0.4572, -0.6842, 4.155), (-0.4572, -0.6842, 3.516), (-0.4572, -0.6842, 2.876), (-0.4572, -0.6842, 2.237), (-0.4572, -0.6842, 1.598), (-0.4572, -0.6842, 0.9588), (-0.4572, -0.6842, 0.3196), (-0.4572, -0.6842, -0.3196), (-0.4572, -0.6842, -0.9588), (-0.4572, -0.6842, -1.598), (-0.4572, -0.6842, -2.237), (-0.4572, -0.6842, -2.876), (-0.4572, -0.6842, -3.516), (-0.4572, -0.6842, -4.155), (-0.4572, -0.6842, -4.794), (-0.4572, -0.6842, -5.433), (-0.4572, -0.6842, -6.073), (-0.5819, -0.5819, 6.073), (-0.5819, -0.5819, 5.433), (-0.5819, -0.5819, 4.794), (-0.5819, -0.5819, 4.155), (-0.5819, -0.5819, 3.516), (-0.5819, -0.5819, 2.876), (-0.5819, -0.5819, 2.237), (-0.5819, -0.5819, 1.598), (-0.5819, -0.5819, 0.9588), (-0.5819, -0.5819, 0.3196), (-0.5819, -0.5819, -0.3196), (-0.5819, -0.5819, -0.9588), (-0.5819, -0.5819, -1.598), (-0.5819, -0.5819, -2.237), (-0.5819, -0.5819, -2.876), (-0.5819, -0.5819, -3.516), (-0.5819, -0.5819, -4.155), (-0.5819, -0.5819, -4.794), (-0.5819, -0.5819, -5.433), (-0.5819, -0.5819, -6.073), (-0.6842, -0.4572, 6.073), (-0.6842, -0.4572, 5.433), (-0.6842, -0.4572, 4.794), (-0.6842, -0.4572, 4.155), (-0.6842, -0.4572, 3.516), (-0.6842, -0.4572, 2.876), (-0.6842, -0.4572, 2.237), (-0.6842, -0.4572, 1.598), (-0.6842, -0.4572, 0.9588), (-0.6842, -0.4572, 0.3196), (-0.6842, -0.4572, -0.3196), (-0.6842, -0.4572, -0.9588), (-0.6842, -0.4572, -1.598), (-0.6842, -0.4572, -2.237), (-0.6842, -0.4572, -2.876), (-0.6842, -0.4572, -3.516), (-0.6842, -0.4572, -4.155), (-0.6842, -0.4572, -4.794), (-0.6842, -0.4572, -5.433), (-0.6842, -0.4572, -6.073), (-0.7603, -0.3149, 6.073), (-0.7603, -0.3149, 5.433), (-0.7603, -0.3149, 4.794), (-0.7603, -0.3149, 4.155), (-0.7603, -0.3149, 3.516), (-0.7603, -0.3149, 2.876), (-0.7603, -0.3149, 2.237), (-0.7603, -0.3149, 1.598), (-0.7603, -0.3149, 0.9588), (-0.7603, -0.3149, 0.3196), (-0.7603, -0.3149, -0.3196), (-0.7603, -0.3149, -0.9588), (-0.7603, -0.3149, -1.598), (-0.7603, -0.3149, -2.237), (-0.7603, -0.3149, -2.876), (-0.7603, -0.3149, -3.516), (-0.7603, -0.3149, -4.155), (-0.7603, -0.3149, -4.794), (-0.7603, -0.3149, -5.433), (-0.7603, -0.3149, -6.073), (-0.8071, -0.1605, 6.073), (-0.8071, -0.1605, 5.433), (-0.8071, -0.1605, 4.794), (-0.8071, -0.1605, 4.155), (-0.8071, -0.1605, 3.516), (-0.8071, -0.1605, 2.876), (-0.8071, -0.1605, 2.237), (-0.8071, -0.1605, 1.598), (-0.8071, -0.1605, 0.9588), (-0.8071, -0.1605, 0.3196), (-0.8071, -0.1605, -0.3196), (-0.8071, -0.1605, -0.9588), (-0.8071, -0.1605, -1.598), (-0.8071, -0.1605, -2.237), (-0.8071, -0.1605, -2.876), (-0.8071, -0.1605, -3.516), (-0.8071, -0.1605, -4.155), (-0.8071, -0.1605, -4.794), (-0.8071, -0.1605, -5.433), (-0.8071, -0.1605, -6.073), (-0.8229, 9.835e-07, 6.073), (-0.8229, 9.239e-07, 5.433), (-0.8229, 9.239e-07, 4.794), (-0.8229, 8.643e-07, 4.155), (-0.8229, 8.643e-07, 3.516), (-0.8229, 8.941e-07, 2.876), (-0.8229, 9.239e-07, 2.237), (-0.8229, 9.473e-07, 1.598), (-0.8229, 9.733e-07, 0.9588), (-0.8229, 9.993e-07, 0.3196), (-0.8229, 1.025e-06, -0.3196), (-0.8229, 1.051e-06, -0.9588), (-0.8229, 1.077e-06, -1.598), (-0.8229, 1.103e-06, -2.237), (-0.8229, 1.129e-06, -2.876), (-0.8229, 1.155e-06, -3.516), (-0.8229, 1.181e-06, -4.155), (-0.8229, 1.207e-06, -4.794), (-0.8229, 1.233e-06, -5.433), (-0.8229, 1.259e-06, -6.073), (-0.8071, 0.1605, 6.073), (-0.8071, 0.1605, 5.433), (-0.8071, 0.1605, 4.794), (-0.8071, 0.1605, 4.155), (-0.8071, 0.1605, 3.516), (-0.8071, 0.1605, 2.876), (-0.8071, 0.1605, 2.237), (-0.8071, 0.1605, 1.598), (-0.8071, 0.1605, 0.9588), (-0.8071, 0.1605, 0.3196), (-0.8071, 0.1605, -0.3196), (-0.8071, 0.1605, -0.9588), (-0.8071, 0.1605, -1.598), (-0.8071, 0.1605, -2.237), (-0.8071, 0.1605, -2.876), (-0.8071, 0.1605, -3.516), (-0.8071, 0.1605, -4.155), (-0.8071, 0.1605, -4.794), (-0.8071, 0.1605, -5.433), (-0.8071, 0.1605, -6.073), (-0.7603, 0.3149, 6.073), (-0.7603, 0.3149, 5.433), (-0.7603, 0.3149, 4.794), (-0.7603, 0.3149, 4.155), (-0.7603, 0.3149, 3.516), (-0.7603, 0.3149, 2.876), (-0.7603, 0.3149, 2.237), (-0.7603, 0.3149, 1.598), (-0.7603, 0.3149, 0.9588), (-0.7603, 0.3149, 0.3196), (-0.7603, 0.3149, -0.3196), (-0.7603, 0.3149, -0.9588), (-0.7603, 0.3149, -1.598), (-0.7603, 0.3149, -2.237), (-0.7603, 0.3149, -2.876), (-0.7603, 0.3149, -3.516), (-0.7603, 0.3149, -4.155), (-0.7603, 0.3149, -4.794), (-0.7603, 0.3149, -5.433), (-0.7603, 0.3149, -6.073), (-0.6842, 0.4572, 6.073), (-0.6842, 0.4572, 5.433), (-0.6842, 0.4572, 4.794), (-0.6842, 0.4572, 4.155), (-0.6842, 0.4572, 3.516), (-0.6842, 0.4572, 2.876), (-0.6842, 0.4572, 2.237), (-0.6842, 0.4572, 1.598), (-0.6842, 0.4572, 0.9588), (-0.6842, 0.4572, 0.3196), (-0.6842, 0.4572, -0.3196), (-0.6842, 0.4572, -0.9588), (-0.6842, 0.4572, -1.598), (-0.6842, 0.4572, -2.237), (-0.6842, 0.4572, -2.876), (-0.6842, 0.4572, -3.516), (-0.6842, 0.4572, -4.155), (-0.6842, 0.4572, -4.794), (-0.6842, 0.4572, -5.433), (-0.6842, 0.4572, -6.073), (-0.5819, 0.5819, 6.073), (-0.5819, 0.5819, 5.433), (-0.5819, 0.5819, 4.794), (-0.5819, 0.5819, 4.155), (-0.5819, 0.5819, 3.516), (-0.5819, 0.5819, 2.876), (-0.5819, 0.5819, 2.237), (-0.5819, 0.5819, 1.598), (-0.5819, 0.5819, 0.9588), (-0.5819, 0.5819, 0.3196), (-0.5819, 0.5819, -0.3196), (-0.5819, 0.5819, -0.9588), (-0.5819, 0.5819, -1.598), (-0.5819, 0.5819, -2.237), (-0.5819, 0.5819, -2.876), (-0.5819, 0.5819, -3.516), (-0.5819, 0.5819, -4.155), (-0.5819, 0.5819, -4.794), (-0.5819, 0.5819, -5.433), (-0.5819, 0.5819, -6.073), (-0.4572, 0.6842, 6.073), (-0.4572, 0.6842, 5.433), (-0.4572, 0.6842, 4.794), (-0.4572, 0.6842, 4.155), (-0.4572, 0.6842, 3.516), (-0.4572, 0.6842, 2.876), (-0.4572, 0.6842, 2.237), (-0.4572, 0.6842, 1.598), (-0.4572, 0.6842, 0.9588), (-0.4572, 0.6842, 0.3196), (-0.4572, 0.6842, -0.3196), (-0.4572, 0.6842, -0.9588), (-0.4572, 0.6842, -1.598), (-0.4572, 0.6842, -2.237), (-0.4572, 0.6842, -2.876), (-0.4572, 0.6842, -3.516), (-0.4572, 0.6842, -4.155), (-0.4572, 0.6842, -4.794), (-0.4572, 0.6842, -5.433), (-0.4572, 0.6842, -6.073), (-0.3149, 0.7603, 6.073), (-0.3149, 0.7603, 5.433), (-0.3149, 0.7603, 4.794), (-0.3149, 0.7603, 4.155), (-0.3149, 0.7603, 3.516), (-0.3149, 0.7603, 2.876), (-0.3149, 0.7603, 2.237), (-0.3149, 0.7603, 1.598), (-0.3149, 0.7603, 0.9588), (-0.3149, 0.7603, 0.3196), (-0.3149, 0.7603, -0.3196), (-0.3149, 0.7603, -0.9588), (-0.3149, 0.7603, -1.598), (-0.3149, 0.7603, -2.237), (-0.3149, 0.7603, -2.876), (-0.3149, 0.7603, -3.516), (-0.3149, 0.7603, -4.155), (-0.3149, 0.7603, -4.794), (-0.3149, 0.7603, -5.433), (-0.3149, 0.7603, -6.073), (-0.1605, 0.8071, 6.073), (-0.1605, 0.8071, 5.433), (-0.1605, 0.8071, 4.794), (-0.1605, 0.8071, 4.155), (-0.1605, 0.8071, 3.516), (-0.1605, 0.8071, 2.876), (-0.1605, 0.8071, 2.237), (-0.1605, 0.8071, 1.598), (-0.1605, 0.8071, 0.9588), (-0.1605, 0.8071, 0.3196), (-0.1605, 0.8071, -0.3196), (-0.1605, 0.8071, -0.9588), (-0.1605, 0.8071, -1.598), (-0.1605, 0.8071, -2.237), (-0.1605, 0.8071, -2.876), (-0.1605, 0.8071, -3.516), (-0.1605, 0.8071, -4.155), (-0.1605, 0.8071, -4.794), (-0.1605, 0.8071, -5.433), (-0.1605, 0.8071, -6.073)], [], [(147, 1, 3, 148), (148, 3, 5, 168), (168, 5, 7, 188), (188, 7, 9, 208), (208, 9, 11, 228), (228, 11, 13, 248), (248, 13, 15, 268), (268, 15, 17, 288), (288, 17, 19, 308), (308, 19, 21, 328), (328, 21, 23, 348), (348, 23, 25, 368), (368, 25, 27, 388), (388, 27, 29, 408), (408, 29, 31, 428), (428, 31, 33, 448), (448, 33, 35, 468), (468, 35, 37, 488), (488, 37, 39, 508), (508, 39, 41, 528), (528, 41, 43, 548), (548, 43, 45, 568), (568, 45, 47, 588), (588, 47, 49, 608), (608, 49, 51, 628), (628, 51, 53, 648), (648, 53, 55, 668), (668, 55, 57, 688), (688, 57, 59, 708), (708, 59, 61, 728), (788, 808, 69, 66), (748, 63, 1, 147), (728, 61, 63, 748), (787, 788, 66, 67), (808, 828, 71, 69), (828, 848, 73, 71), (848, 868, 75, 73), (868, 888, 77, 75), (888, 908, 79, 77), (908, 928, 81, 79), (928, 948, 83, 81), (948, 968, 85, 83), (968, 988, 87, 85), (988, 1008, 89, 87), (1008, 1028, 91, 89), (1028, 1048, 93, 91), (1048, 1068, 95, 93), (1068, 1088, 97, 95), (1088, 1108, 99, 97), (1108, 1128, 101, 99), (1128, 1148, 103, 101), (1148, 1168, 105, 103), (1168, 1188, 107, 105), (1188, 1208, 109, 107), (1208, 1228, 111, 109), (1228, 1248, 113, 111), (1248, 1268, 115, 113), (1268, 1288, 117, 115), (1288, 1308, 119, 117), (1308, 1328, 121, 119), (1328, 1348, 123, 121), (1348, 1368, 125, 123), (1388, 787, 67, 127), (1368, 1388, 127, 125), (10, 74, 72, 8), (33, 97, 99, 35), (20, 84, 82, 18), (43, 107, 109, 45), (53, 117, 119, 55), (30, 94, 92, 28), (63, 127, 67, 1), (40, 104, 102, 38), (50, 114, 112, 48), (60, 124, 122, 58), (9, 73, 75, 11), (19, 83, 85, 21), (6, 70, 68, 4), (29, 93, 95, 31), (16, 80, 78, 14), (39, 103, 105, 41), (2, 65, 64, 0), (26, 90, 88, 24), (49, 113, 115, 51), (59, 123, 125, 61), (36, 100, 98, 34), (46, 110, 108, 44), (56, 120, 118, 54), (5, 69, 71, 7), (15, 79, 81, 17), (1, 67, 66, 3), (25, 89, 91, 27), (12, 76, 74, 10), (35, 99, 101, 37), (22, 86, 84, 20), (45, 109, 111, 47), (55, 119, 121, 57), (32, 96, 94, 30), (42, 106, 104, 40), (52, 116, 114, 50), (62, 126, 124, 60), (11, 75, 77, 13), (21, 85, 87, 23), (8, 72, 70, 6), (31, 95, 97, 33), (18, 82, 80, 16), (41, 105, 107, 43), (28, 92, 90, 26), (51, 115, 117, 53), (61, 125, 127, 63), (38, 102, 100, 36), (48, 112, 110, 46), (58, 122, 120, 56), (7, 71, 73, 9), (17, 81, 83, 19), (4, 68, 65, 2), (27, 91, 93, 29), (37, 101, 103, 39), (14, 78, 76, 12), (24, 88, 86, 22), (47, 111, 113, 49), (57, 121, 123, 59), (34, 98, 96, 32), (44, 108, 106, 42), (54, 118, 116, 52), (3, 66, 69, 5), (0, 64, 126, 62), (13, 77, 79, 15), (23, 87, 89, 25), (60, 747, 767, 62), (747, 746, 766, 767), (746, 745, 765, 766), (745, 744, 764, 765), (744, 743, 763, 764), (743, 742, 762, 763), (742, 741, 761, 762), (741, 740, 760, 761), (740, 739, 759, 760), (739, 738, 758, 759), (738, 737, 757, 758), (737, 736, 756, 757), (736, 735, 755, 756), (735, 734, 754, 755), (734, 733, 753, 754), (733, 732, 752, 753), (732, 731, 751, 752), (731, 730, 750, 751), (730, 729, 749, 750), (729, 728, 748, 749), (62, 767, 128, 0), (767, 766, 129, 128), (766, 765, 130, 129), (765, 764, 131, 130), (764, 763, 132, 131), (763, 762, 133, 132), (762, 761, 134, 133), (761, 760, 135, 134), (760, 759, 136, 135), (759, 758, 137, 136), (758, 757, 138, 137), (757, 756, 139, 138), (756, 755, 140, 139), (755, 754, 141, 140), (754, 753, 142, 141), (753, 752, 143, 142), (752, 751, 144, 143), (751, 750, 145, 144), (750, 749, 146, 145), (749, 748, 147, 146), (58, 727, 747, 60), (727, 726, 746, 747), (726, 725, 745, 746), (725, 724, 744, 745), (724, 723, 743, 744), (723, 722, 742, 743), (722, 721, 741, 742), (721, 720, 740, 741), (720, 719, 739, 740), (719, 718, 738, 739), (718, 717, 737, 738), (717, 716, 736, 737), (716, 715, 735, 736), (715, 714, 734, 735), (714, 713, 733, 734), (713, 712, 732, 733), (712, 711, 731, 732), (711, 710, 730, 731), (710, 709, 729, 730), (709, 708, 728, 729), (56, 707, 727, 58), (707, 706, 726, 727), (706, 705, 725, 726), (705, 704, 724, 725), (704, 703, 723, 724), (703, 702, 722, 723), (702, 701, 721, 722), (701, 700, 720, 721), (700, 699, 719, 720), (699, 698, 718, 719), (698, 697, 717, 718), (697, 696, 716, 717), (696, 695, 715, 716), (695, 694, 714, 715), (694, 693, 713, 714), (693, 692, 712, 713), (692, 691, 711, 712), (691, 690, 710, 711), (690, 689, 709, 710), (689, 688, 708, 709), (54, 687, 707, 56), (687, 686, 706, 707), (686, 685, 705, 706), (685, 684, 704, 705), (684, 683, 703, 704), (683, 682, 702, 703), (682, 681, 701, 702), (681, 680, 700, 701), (680, 679, 699, 700), (679, 678, 698, 699), (678, 677, 697, 698), (677, 676, 696, 697), (676, 675, 695, 696), (675, 674, 694, 695), (674, 673, 693, 694), (673, 672, 692, 693), (672, 671, 691, 692), (671, 670, 690, 691), (670, 669, 689, 690), (669, 668, 688, 689), (52, 667, 687, 54), (667, 666, 686, 687), (666, 665, 685, 686), (665, 664, 684, 685), (664, 663, 683, 684), (663, 662, 682, 683), (662, 661, 681, 682), (661, 660, 680, 681), (660, 659, 679, 680), (659, 658, 678, 679), (658, 657, 677, 678), (657, 656, 676, 677), (656, 655, 675, 676), (655, 654, 674, 675), (654, 653, 673, 674), (653, 652, 672, 673), (652, 651, 671, 672), (651, 650, 670, 671), (650, 649, 669, 670), (649, 648, 668, 669), (50, 647, 667, 52), (647, 646, 666, 667), (646, 645, 665, 666), (645, 644, 664, 665), (644, 643, 663, 664), (643, 642, 662, 663), (642, 641, 661, 662), (641, 640, 660, 661), (640, 639, 659, 660), (639, 638, 658, 659), (638, 637, 657, 658), (637, 636, 656, 657), (636, 635, 655, 656), (635, 634, 654, 655), (634, 633, 653, 654), (633, 632, 652, 653), (632, 631, 651, 652), (631, 630, 650, 651), (630, 629, 649, 650), (629, 628, 648, 649), (48, 627, 647, 50), (627, 626, 646, 647), (626, 625, 645, 646), (625, 624, 644, 645), (624, 623, 643, 644), (623, 622, 642, 643), (622, 621, 641, 642), (621, 620, 640, 641), (620, 619, 639, 640), (619, 618, 638, 639), (618, 617, 637, 638), (617, 616, 636, 637), (616, 615, 635, 636), (615, 614, 634, 635), (614, 613, 633, 634), (613, 612, 632, 633), (612, 611, 631, 632), (611, 610, 630, 631), (610, 609, 629, 630), (609, 608, 628, 629), (46, 607, 627, 48), (607, 606, 626, 627), (606, 605, 625, 626), (605, 604, 624, 625), (604, 603, 623, 624), (603, 602, 622, 623), (602, 601, 621, 622), (601, 600, 620, 621), (600, 599, 619, 620), (599, 598, 618, 619), (598, 597, 617, 618), (597, 596, 616, 617), (596, 595, 615, 616), (595, 594, 614, 615), (594, 593, 613, 614), (593, 592, 612, 613), (592, 591, 611, 612), (591, 590, 610, 611), (590, 589, 609, 610), (589, 588, 608, 609), (44, 587, 607, 46), (587, 586, 606, 607), (586, 585, 605, 606), (585, 584, 604, 605), (584, 583, 603, 604), (583, 582, 602, 603), (582, 581, 601, 602), (581, 580, 600, 601), (580, 579, 599, 600), (579, 578, 598, 599), (578, 577, 597, 598), (577, 576, 596, 597), (576, 575, 595, 596), (575, 574, 594, 595), (574, 573, 593, 594), (573, 572, 592, 593), (572, 571, 591, 592), (571, 570, 590, 591), (570, 569, 589, 590), (569, 568, 588, 589), (42, 567, 587, 44), (567, 566, 586, 587), (566, 565, 585, 586), (565, 564, 584, 585), (564, 563, 583, 584), (563, 562, 582, 583), (562, 561, 581, 582), (561, 560, 580, 581), (560, 559, 579, 580), (559, 558, 578, 579), (558, 557, 577, 578), (557, 556, 576, 577), (556, 555, 575, 576), (555, 554, 574, 575), (554, 553, 573, 574), (553, 552, 572, 573), (552, 551, 571, 572), (551, 550, 570, 571), (550, 549, 569, 570), (549, 548, 568, 569), (40, 547, 567, 42), (547, 546, 566, 567), (546, 545, 565, 566), (545, 544, 564, 565), (544, 543, 563, 564), (543, 542, 562, 563), (542, 541, 561, 562), (541, 540, 560, 561), (540, 539, 559, 560), (539, 538, 558, 559), (538, 537, 557, 558), (537, 536, 556, 557), (536, 535, 555, 556), (535, 534, 554, 555), (534, 533, 553, 554), (533, 532, 552, 553), (532, 531, 551, 552), (531, 530, 550, 551), (530, 529, 549, 550), (529, 528, 548, 549), (38, 527, 547, 40), (527, 526, 546, 547), (526, 525, 545, 546), (525, 524, 544, 545), (524, 523, 543, 544), (523, 522, 542, 543), (522, 521, 541, 542), (521, 520, 540, 541), (520, 519, 539, 540), (519, 518, 538, 539), (518, 517, 537, 538), (517, 516, 536, 537), (516, 515, 535, 536), (515, 514, 534, 535), (514, 513, 533, 534), (513, 512, 532, 533), (512, 511, 531, 532), (511, 510, 530, 531), (510, 509, 529, 530), (509, 508, 528, 529), (36, 507, 527, 38), (507, 506, 526, 527), (506, 505, 525, 526), (505, 504, 524, 525), (504, 503, 523, 524), (503, 502, 522, 523), (502, 501, 521, 522), (501, 500, 520, 521), (500, 499, 519, 520), (499, 498, 518, 519), (498, 497, 517, 518), (497, 496, 516, 517), (496, 495, 515, 516), (495, 494, 514, 515), (494, 493, 513, 514), (493, 492, 512, 513), (492, 491, 511, 512), (491, 490, 510, 511), (490, 489, 509, 510), (489, 488, 508, 509), (34, 487, 507, 36), (487, 486, 506, 507), (486, 485, 505, 506), (485, 484, 504, 505), (484, 483, 503, 504), (483, 482, 502, 503), (482, 481, 501, 502), (481, 480, 500, 501), (480, 479, 499, 500), (479, 478, 498, 499), (478, 477, 497, 498), (477, 476, 496, 497), (476, 475, 495, 496), (475, 474, 494, 495), (474, 473, 493, 494), (473, 472, 492, 493), (472, 471, 491, 492), (471, 470, 490, 491), (470, 469, 489, 490), (469, 468, 488, 489), (32, 467, 487, 34), (467, 466, 486, 487), (466, 465, 485, 486), (465, 464, 484, 485), (464, 463, 483, 484), (463, 462, 482, 483), (462, 461, 481, 482), (461, 460, 480, 481), (460, 459, 479, 480), (459, 458, 478, 479), (458, 457, 477, 478), (457, 456, 476, 477), (456, 455, 475, 476), (455, 454, 474, 475), (454, 453, 473, 474), (453, 452, 472, 473), (452, 451, 471, 472), (451, 450, 470, 471), (450, 449, 469, 470), (449, 448, 468, 469), (30, 447, 467, 32), (447, 446, 466, 467), (446, 445, 465, 466), (445, 444, 464, 465), (444, 443, 463, 464), (443, 442, 462, 463), (442, 441, 461, 462), (441, 440, 460, 461), (440, 439, 459, 460), (439, 438, 458, 459), (438, 437, 457, 458), (437, 436, 456, 457), (436, 435, 455, 456), (435, 434, 454, 455), (434, 433, 453, 454), (433, 432, 452, 453), (432, 431, 451, 452), (431, 430, 450, 451), (430, 429, 449, 450), (429, 428, 448, 449), (28, 427, 447, 30), (427, 426, 446, 447), (426, 425, 445, 446), (425, 424, 444, 445), (424, 423, 443, 444), (423, 422, 442, 443), (422, 421, 441, 442), (421, 420, 440, 441), (420, 419, 439, 440), (419, 418, 438, 439), (418, 417, 437, 438), (417, 416, 436, 437), (416, 415, 435, 436), (415, 414, 434, 435), (414, 413, 433, 434), (413, 412, 432, 433), (412, 411, 431, 432), (411, 410, 430, 431), (410, 409, 429, 430), (409, 408, 428, 429), (26, 407, 427, 28), (407, 406, 426, 427), (406, 405, 425, 426), (405, 404, 424, 425), (404, 403, 423, 424), (403, 402, 422, 423), (402, 401, 421, 422), (401, 400, 420, 421), (400, 399, 419, 420), (399, 398, 418, 419), (398, 397, 417, 418), (397, 396, 416, 417), (396, 395, 415, 416), (395, 394, 414, 415), (394, 393, 413, 414), (393, 392, 412, 413), (392, 391, 411, 412), (391, 390, 410, 411), (390, 389, 409, 410), (389, 388, 408, 409), (24, 387, 407, 26), (387, 386, 406, 407), (386, 385, 405, 406), (385, 384, 404, 405), (384, 383, 403, 404), (383, 382, 402, 403), (382, 381, 401, 402), (381, 380, 400, 401), (380, 379, 399, 400), (379, 378, 398, 399), (378, 377, 397, 398), (377, 376, 396, 397), (376, 375, 395, 396), (375, 374, 394, 395), (374, 373, 393, 394), (373, 372, 392, 393), (372, 371, 391, 392), (371, 370, 390, 391), (370, 369, 389, 390), (369, 368, 388, 389), (22, 367, 387, 24), (367, 366, 386, 387), (366, 365, 385, 386), (365, 364, 384, 385), (364, 363, 383, 384), (363, 362, 382, 383), (362, 361, 381, 382), (361, 360, 380, 381), (360, 359, 379, 380), (359, 358, 378, 379), (358, 357, 377, 378), (357, 356, 376, 377), (356, 355, 375, 376), (355, 354, 374, 375), (354, 353, 373, 374), (353, 352, 372, 373), (352, 351, 371, 372), (351, 350, 370, 371), (350, 349, 369, 370), (349, 348, 368, 369), (20, 347, 367, 22), (347, 346, 366, 367), (346, 345, 365, 366), (345, 344, 364, 365), (344, 343, 363, 364), (343, 342, 362, 363), (342, 341, 361, 362), (341, 340, 360, 361), (340, 339, 359, 360), (339, 338, 358, 359), (338, 337, 357, 358), (337, 336, 356, 357), (336, 335, 355, 356), (335, 334, 354, 355), (334, 333, 353, 354), (333, 332, 352, 353), (332, 331, 351, 352), (331, 330, 350, 351), (330, 329, 349, 350), (329, 328, 348, 349), (18, 327, 347, 20), (327, 326, 346, 347), (326, 325, 345, 346), (325, 324, 344, 345), (324, 323, 343, 344), (323, 322, 342, 343), (322, 321, 341, 342), (321, 320, 340, 341), (320, 319, 339, 340), (319, 318, 338, 339), (318, 317, 337, 338), (317, 316, 336, 337), (316, 315, 335, 336), (315, 314, 334, 335), (314, 313, 333, 334), (313, 312, 332, 333), (312, 311, 331, 332), (311, 310, 330, 331), (310, 309, 329, 330), (309, 308, 328, 329), (16, 307, 327, 18), (307, 306, 326, 327), (306, 305, 325, 326), (305, 304, 324, 325), (304, 303, 323, 324), (303, 302, 322, 323), (302, 301, 321, 322), (301, 300, 320, 321), (300, 299, 319, 320), (299, 298, 318, 319), (298, 297, 317, 318), (297, 296, 316, 317), (296, 295, 315, 316), (295, 294, 314, 315), (294, 293, 313, 314), (293, 292, 312, 313), (292, 291, 311, 312), (291, 290, 310, 311), (290, 289, 309, 310), (289, 288, 308, 309), (14, 287, 307, 16), (287, 286, 306, 307), (286, 285, 305, 306), (285, 284, 304, 305), (284, 283, 303, 304), (283, 282, 302, 303), (282, 281, 301, 302), (281, 280, 300, 301), (280, 279, 299, 300), (279, 278, 298, 299), (278, 277, 297, 298), (277, 276, 296, 297), (276, 275, 295, 296), (275, 274, 294, 295), (274, 273, 293, 294), (273, 272, 292, 293), (272, 271, 291, 292), (271, 270, 290, 291), (270, 269, 289, 290), (269, 268, 288, 289), (12, 267, 287, 14), (267, 266, 286, 287), (266, 265, 285, 286), (265, 264, 284, 285), (264, 263, 283, 284), (263, 262, 282, 283), (262, 261, 281, 282), (261, 260, 280, 281), (260, 259, 279, 280), (259, 258, 278, 279), (258, 257, 277, 278), (257, 256, 276, 277), (256, 255, 275, 276), (255, 254, 274, 275), (254, 253, 273, 274), (253, 252, 272, 273), (252, 251, 271, 272), (251, 250, 270, 271), (250, 249, 269, 270), (249, 248, 268, 269), (10, 247, 267, 12), (247, 246, 266, 267), (246, 245, 265, 266), (245, 244, 264, 265), (244, 243, 263, 264), (243, 242, 262, 263), (242, 241, 261, 262), (241, 240, 260, 261), (240, 239, 259, 260), (239, 238, 258, 259), (238, 237, 257, 258), (237, 236, 256, 257), (236, 235, 255, 256), (235, 234, 254, 255), (234, 233, 253, 254), (233, 232, 252, 253), (232, 231, 251, 252), (231, 230, 250, 251), (230, 229, 249, 250), (229, 228, 248, 249), (8, 227, 247, 10), (227, 226, 246, 247), (226, 225, 245, 246), (225, 224, 244, 245), (224, 223, 243, 244), (223, 222, 242, 243), (222, 221, 241, 242), (221, 220, 240, 241), (220, 219, 239, 240), (219, 218, 238, 239), (218, 217, 237, 238), (217, 216, 236, 237), (216, 215, 235, 236), (215, 214, 234, 235), (214, 213, 233, 234), (213, 212, 232, 233), (212, 211, 231, 232), (211, 210, 230, 231), (210, 209, 229, 230), (209, 208, 228, 229), (6, 207, 227, 8), (207, 206, 226, 227), (206, 205, 225, 226), (205, 204, 224, 225), (204, 203, 223, 224), (203, 202, 222, 223), (202, 201, 221, 222), (201, 200, 220, 221), (200, 199, 219, 220), (199, 198, 218, 219), (198, 197, 217, 218), (197, 196, 216, 217), (196, 195, 215, 216), (195, 194, 214, 215), (194, 193, 213, 214), (193, 192, 212, 213), (192, 191, 211, 212), (191, 190, 210, 211), (190, 189, 209, 210), (189, 188, 208, 209), (4, 187, 207, 6), (187, 186, 206, 207), (186, 185, 205, 206), (185, 184, 204, 205), (184, 183, 203, 204), (183, 182, 202, 203), (182, 181, 201, 202), (181, 180, 200, 201), (180, 179, 199, 200), (179, 178, 198, 199), (178, 177, 197, 198), (177, 176, 196, 197), (176, 175, 195, 196), (175, 174, 194, 195), (174, 173, 193, 194), (173, 172, 192, 193), (172, 171, 191, 192), (171, 170, 190, 191), (170, 169, 189, 190), (169, 168, 188, 189), (2, 167, 187, 4), (167, 166, 186, 187), (166, 165, 185, 186), (165, 164, 184, 185), (164, 163, 183, 184), (163, 162, 182, 183), (162, 161, 181, 182), (161, 160, 180, 181), (160, 159, 179, 180), (159, 158, 178, 179), (158, 157, 177, 178), (157, 156, 176, 177), (156, 155, 175, 176), (155, 154, 174, 175), (154, 153, 173, 174), (153, 152, 172, 173), (152, 151, 171, 172), (151, 150, 170, 171), (150, 149, 169, 170), (149, 148, 168, 169), (0, 128, 167, 2), (128, 129, 166, 167), (129, 130, 165, 166), (130, 131, 164, 165), (131, 132, 163, 164), (132, 133, 162, 163), (133, 134, 161, 162), (134, 135, 160, 161), (135, 136, 159, 160), (136, 137, 158, 159), (137, 138, 157, 158), (138, 139, 156, 157), (139, 140, 155, 156), (140, 141, 154, 155), (141, 142, 153, 154), (142, 143, 152, 153), (143, 144, 151, 152), (144, 145, 150, 151), (145, 146, 149, 150), (146, 147, 148, 149), (124, 126, 1407, 1387), (1387, 1407, 1406, 1386), (1386, 1406, 1405, 1385), (1385, 1405, 1404, 1384), (1384, 1404, 1403, 1383), (1383, 1403, 1402, 1382), (1382, 1402, 1401, 1381), (1381, 1401, 1400, 1380), (1380, 1400, 1399, 1379), (1379, 1399, 1398, 1378), (1378, 1398, 1397, 1377), (1377, 1397, 1396, 1376), (1376, 1396, 1395, 1375), (1375, 1395, 1394, 1374), (1374, 1394, 1393, 1373), (1373, 1393, 1392, 1372), (1372, 1392, 1391, 1371), (1371, 1391, 1390, 1370), (1370, 1390, 1389, 1369), (1369, 1389, 1388, 1368), (126, 64, 768, 1407), (1407, 768, 769, 1406), (1406, 769, 770, 1405), (1405, 770, 771, 1404), (1404, 771, 772, 1403), (1403, 772, 773, 1402), (1402, 773, 774, 1401), (1401, 774, 775, 1400), (1400, 775, 776, 1399), (1399, 776, 777, 1398), (1398, 777, 778, 1397), (1397, 778, 779, 1396), (1396, 779, 780, 1395), (1395, 780, 781, 1394), (1394, 781, 782, 1393), (1393, 782, 783, 1392), (1392, 783, 784, 1391), (1391, 784, 785, 1390), (1390, 785, 786, 1389), (1389, 786, 787, 1388), (122, 124, 1387, 1367), (1367, 1387, 1386, 1366), (1366, 1386, 1385, 1365), (1365, 1385, 1384, 1364), (1364, 1384, 1383, 1363), (1363, 1383, 1382, 1362), (1362, 1382, 1381, 1361), (1361, 1381, 1380, 1360), (1360, 1380, 1379, 1359), (1359, 1379, 1378, 1358), (1358, 1378, 1377, 1357), (1357, 1377, 1376, 1356), (1356, 1376, 1375, 1355), (1355, 1375, 1374, 1354), (1354, 1374, 1373, 1353), (1353, 1373, 1372, 1352), (1352, 1372, 1371, 1351), (1351, 1371, 1370, 1350), (1350, 1370, 1369, 1349), (1349, 1369, 1368, 1348), (120, 122, 1367, 1347), (1347, 1367, 1366, 1346), (1346, 1366, 1365, 1345), (1345, 1365, 1364, 1344), (1344, 1364, 1363, 1343), (1343, 1363, 1362, 1342), (1342, 1362, 1361, 1341), (1341, 1361, 1360, 1340), (1340, 1360, 1359, 1339), (1339, 1359, 1358, 1338), (1338, 1358, 1357, 1337), (1337, 1357, 1356, 1336), (1336, 1356, 1355, 1335), (1335, 1355, 1354, 1334), (1334, 1354, 1353, 1333), (1333, 1353, 1352, 1332), (1332, 1352, 1351, 1331), (1331, 1351, 1350, 1330), (1330, 1350, 1349, 1329), (1329, 1349, 1348, 1328), (118, 120, 1347, 1327), (1327, 1347, 1346, 1326), (1326, 1346, 1345, 1325), (1325, 1345, 1344, 1324), (1324, 1344, 1343, 1323), (1323, 1343, 1342, 1322), (1322, 1342, 1341, 1321), (1321, 1341, 1340, 1320), (1320, 1340, 1339, 1319), (1319, 1339, 1338, 1318), (1318, 1338, 1337, 1317), (1317, 1337, 1336, 1316), (1316, 1336, 1335, 1315), (1315, 1335, 1334, 1314), (1314, 1334, 1333, 1313), (1313, 1333, 1332, 1312), (1312, 1332, 1331, 1311), (1311, 1331, 1330, 1310), (1310, 1330, 1329, 1309), (1309, 1329, 1328, 1308), (116, 118, 1327, 1307), (1307, 1327, 1326, 1306), (1306, 1326, 1325, 1305), (1305, 1325, 1324, 1304), (1304, 1324, 1323, 1303), (1303, 1323, 1322, 1302), (1302, 1322, 1321, 1301), (1301, 1321, 1320, 1300), (1300, 1320, 1319, 1299), (1299, 1319, 1318, 1298), (1298, 1318, 1317, 1297), (1297, 1317, 1316, 1296), (1296, 1316, 1315, 1295), (1295, 1315, 1314, 1294), (1294, 1314, 1313, 1293), (1293, 1313, 1312, 1292), (1292, 1312, 1311, 1291), (1291, 1311, 1310, 1290), (1290, 1310, 1309, 1289), (1289, 1309, 1308, 1288), (114, 116, 1307, 1287), (1287, 1307, 1306, 1286), (1286, 1306, 1305, 1285), (1285, 1305, 1304, 1284), (1284, 1304, 1303, 1283), (1283, 1303, 1302, 1282), (1282, 1302, 1301, 1281), (1281, 1301, 1300, 1280), (1280, 1300, 1299, 1279), (1279, 1299, 1298, 1278), (1278, 1298, 1297, 1277), (1277, 1297, 1296, 1276), (1276, 1296, 1295, 1275), (1275, 1295, 1294, 1274), (1274, 1294, 1293, 1273), (1273, 1293, 1292, 1272), (1272, 1292, 1291, 1271), (1271, 1291, 1290, 1270), (1270, 1290, 1289, 1269), (1269, 1289, 1288, 1268), (112, 114, 1287, 1267), (1267, 1287, 1286, 1266), (1266, 1286, 1285, 1265), (1265, 1285, 1284, 1264), (1264, 1284, 1283, 1263), (1263, 1283, 1282, 1262), (1262, 1282, 1281, 1261), (1261, 1281, 1280, 1260), (1260, 1280, 1279, 1259), (1259, 1279, 1278, 1258), (1258, 1278, 1277, 1257), (1257, 1277, 1276, 1256), (1256, 1276, 1275, 1255), (1255, 1275, 1274, 1254), (1254, 1274, 1273, 1253), (1253, 1273, 1272, 1252), (1252, 1272, 1271, 1251), (1251, 1271, 1270, 1250), (1250, 1270, 1269, 1249), (1249, 1269, 1268, 1248), (110, 112, 1267, 1247), (1247, 1267, 1266, 1246), (1246, 1266, 1265, 1245), (1245, 1265, 1264, 1244), (1244, 1264, 1263, 1243), (1243, 1263, 1262, 1242), (1242, 1262, 1261, 1241), (1241, 1261, 1260, 1240), (1240, 1260, 1259, 1239), (1239, 1259, 1258, 1238), (1238, 1258, 1257, 1237), (1237, 1257, 1256, 1236), (1236, 1256, 1255, 1235), (1235, 1255, 1254, 1234), (1234, 1254, 1253, 1233), (1233, 1253, 1252, 1232), (1232, 1252, 1251, 1231), (1231, 1251, 1250, 1230), (1230, 1250, 1249, 1229), (1229, 1249, 1248, 1228), (108, 110, 1247, 1227), (1227, 1247, 1246, 1226), (1226, 1246, 1245, 1225), (1225, 1245, 1244, 1224), (1224, 1244, 1243, 1223), (1223, 1243, 1242, 1222), (1222, 1242, 1241, 1221), (1221, 1241, 1240, 1220), (1220, 1240, 1239, 1219), (1219, 1239, 1238, 1218), (1218, 1238, 1237, 1217), (1217, 1237, 1236, 1216), (1216, 1236, 1235, 1215), (1215, 1235, 1234, 1214), (1214, 1234, 1233, 1213), (1213, 1233, 1232, 1212), (1212, 1232, 1231, 1211), (1211, 1231, 1230, 1210), (1210, 1230, 1229, 1209), (1209, 1229, 1228, 1208), (106, 108, 1227, 1207), (1207, 1227, 1226, 1206), (1206, 1226, 1225, 1205), (1205, 1225, 1224, 1204), (1204, 1224, 1223, 1203), (1203, 1223, 1222, 1202), (1202, 1222, 1221, 1201), (1201, 1221, 1220, 1200), (1200, 1220, 1219, 1199), (1199, 1219, 1218, 1198), (1198, 1218, 1217, 1197), (1197, 1217, 1216, 1196), (1196, 1216, 1215, 1195), (1195, 1215, 1214, 1194), (1194, 1214, 1213, 1193), (1193, 1213, 1212, 1192), (1192, 1212, 1211, 1191), (1191, 1211, 1210, 1190), (1190, 1210, 1209, 1189), (1189, 1209, 1208, 1188), (104, 106, 1207, 1187), (1187, 1207, 1206, 1186), (1186, 1206, 1205, 1185), (1185, 1205, 1204, 1184), (1184, 1204, 1203, 1183), (1183, 1203, 1202, 1182), (1182, 1202, 1201, 1181), (1181, 1201, 1200, 1180), (1180, 1200, 1199, 1179), (1179, 1199, 1198, 1178), (1178, 1198, 1197, 1177), (1177, 1197, 1196, 1176), (1176, 1196, 1195, 1175), (1175, 1195, 1194, 1174), (1174, 1194, 1193, 1173), (1173, 1193, 1192, 1172), (1172, 1192, 1191, 1171), (1171, 1191, 1190, 1170), (1170, 1190, 1189, 1169), (1169, 1189, 1188, 1168), (102, 104, 1187, 1167), (1167, 1187, 1186, 1166), (1166, 1186, 1185, 1165), (1165, 1185, 1184, 1164), (1164, 1184, 1183, 1163), (1163, 1183, 1182, 1162), (1162, 1182, 1181, 1161), (1161, 1181, 1180, 1160), (1160, 1180, 1179, 1159), (1159, 1179, 1178, 1158), (1158, 1178, 1177, 1157), (1157, 1177, 1176, 1156), (1156, 1176, 1175, 1155), (1155, 1175, 1174, 1154), (1154, 1174, 1173, 1153), (1153, 1173, 1172, 1152), (1152, 1172, 1171, 1151), (1151, 1171, 1170, 1150), (1150, 1170, 1169, 1149), (1149, 1169, 1168, 1148), (100, 102, 1167, 1147), (1147, 1167, 1166, 1146), (1146, 1166, 1165, 1145), (1145, 1165, 1164, 1144), (1144, 1164, 1163, 1143), (1143, 1163, 1162, 1142), (1142, 1162, 1161, 1141), (1141, 1161, 1160, 1140), (1140, 1160, 1159, 1139), (1139, 1159, 1158, 1138), (1138, 1158, 1157, 1137), (1137, 1157, 1156, 1136), (1136, 1156, 1155, 1135), (1135, 1155, 1154, 1134), (1134, 1154, 1153, 1133), (1133, 1153, 1152, 1132), (1132, 1152, 1151, 1131), (1131, 1151, 1150, 1130), (1130, 1150, 1149, 1129), (1129, 1149, 1148, 1128), (98, 100, 1147, 1127), (1127, 1147, 1146, 1126), (1126, 1146, 1145, 1125), (1125, 1145, 1144, 1124), (1124, 1144, 1143, 1123), (1123, 1143, 1142, 1122), (1122, 1142, 1141, 1121), (1121, 1141, 1140, 1120), (1120, 1140, 1139, 1119), (1119, 1139, 1138, 1118), (1118, 1138, 1137, 1117), (1117, 1137, 1136, 1116), (1116, 1136, 1135, 1115), (1115, 1135, 1134, 1114), (1114, 1134, 1133, 1113), (1113, 1133, 1132, 1112), (1112, 1132, 1131, 1111), (1111, 1131, 1130, 1110), (1110, 1130, 1129, 1109), (1109, 1129, 1128, 1108), (96, 98, 1127, 1107), (1107, 1127, 1126, 1106), (1106, 1126, 1125, 1105), (1105, 1125, 1124, 1104), (1104, 1124, 1123, 1103), (1103, 1123, 1122, 1102), (1102, 1122, 1121, 1101), (1101, 1121, 1120, 1100), (1100, 1120, 1119, 1099), (1099, 1119, 1118, 1098), (1098, 1118, 1117, 1097), (1097, 1117, 1116, 1096), (1096, 1116, 1115, 1095), (1095, 1115, 1114, 1094), (1094, 1114, 1113, 1093), (1093, 1113, 1112, 1092), (1092, 1112, 1111, 1091), (1091, 1111, 1110, 1090), (1090, 1110, 1109, 1089), (1089, 1109, 1108, 1088), (94, 96, 1107, 1087), (1087, 1107, 1106, 1086), (1086, 1106, 1105, 1085), (1085, 1105, 1104, 1084), (1084, 1104, 1103, 1083), (1083, 1103, 1102, 1082), (1082, 1102, 1101, 1081), (1081, 1101, 1100, 1080), (1080, 1100, 1099, 1079), (1079, 1099, 1098, 1078), (1078, 1098, 1097, 1077), (1077, 1097, 1096, 1076), (1076, 1096, 1095, 1075), (1075, 1095, 1094, 1074), (1074, 1094, 1093, 1073), (1073, 1093, 1092, 1072), (1072, 1092, 1091, 1071), (1071, 1091, 1090, 1070), (1070, 1090, 1089, 1069), (1069, 1089, 1088, 1068), (92, 94, 1087, 1067), (1067, 1087, 1086, 1066), (1066, 1086, 1085, 1065), (1065, 1085, 1084, 1064), (1064, 1084, 1083, 1063), (1063, 1083, 1082, 1062), (1062, 1082, 1081, 1061), (1061, 1081, 1080, 1060), (1060, 1080, 1079, 1059), (1059, 1079, 1078, 1058), (1058, 1078, 1077, 1057), (1057, 1077, 1076, 1056), (1056, 1076, 1075, 1055), (1055, 1075, 1074, 1054), (1054, 1074, 1073, 1053), (1053, 1073, 1072, 1052), (1052, 1072, 1071, 1051), (1051, 1071, 1070, 1050), (1050, 1070, 1069, 1049), (1049, 1069, 1068, 1048), (90, 92, 1067, 1047), (1047, 1067, 1066, 1046), (1046, 1066, 1065, 1045), (1045, 1065, 1064, 1044), (1044, 1064, 1063, 1043), (1043, 1063, 1062, 1042), (1042, 1062, 1061, 1041), (1041, 1061, 1060, 1040), (1040, 1060, 1059, 1039), (1039, 1059, 1058, 1038), (1038, 1058, 1057, 1037), (1037, 1057, 1056, 1036), (1036, 1056, 1055, 1035), (1035, 1055, 1054, 1034), (1034, 1054, 1053, 1033), (1033, 1053, 1052, 1032), (1032, 1052, 1051, 1031), (1031, 1051, 1050, 1030), (1030, 1050, 1049, 1029), (1029, 1049, 1048, 1028), (88, 90, 1047, 1027), (1027, 1047, 1046, 1026), (1026, 1046, 1045, 1025), (1025, 1045, 1044, 1024), (1024, 1044, 1043, 1023), (1023, 1043, 1042, 1022), (1022, 1042, 1041, 1021), (1021, 1041, 1040, 1020), (1020, 1040, 1039, 1019), (1019, 1039, 1038, 1018), (1018, 1038, 1037, 1017), (1017, 1037, 1036, 1016), (1016, 1036, 1035, 1015), (1015, 1035, 1034, 1014), (1014, 1034, 1033, 1013), (1013, 1033, 1032, 1012), (1012, 1032, 1031, 1011), (1011, 1031, 1030, 1010), (1010, 1030, 1029, 1009), (1009, 1029, 1028, 1008), (86, 88, 1027, 1007), (1007, 1027, 1026, 1006), (1006, 1026, 1025, 1005), (1005, 1025, 1024, 1004), (1004, 1024, 1023, 1003), (1003, 1023, 1022, 1002), (1002, 1022, 1021, 1001), (1001, 1021, 1020, 1000), (1000, 1020, 1019, 999), (999, 1019, 1018, 998), (998, 1018, 1017, 997), (997, 1017, 1016, 996), (996, 1016, 1015, 995), (995, 1015, 1014, 994), (994, 1014, 1013, 993), (993, 1013, 1012, 992), (992, 1012, 1011, 991), (991, 1011, 1010, 990), (990, 1010, 1009, 989), (989, 1009, 1008, 988), (84, 86, 1007, 987), (987, 1007, 1006, 986), (986, 1006, 1005, 985), (985, 1005, 1004, 984), (984, 1004, 1003, 983), (983, 1003, 1002, 982), (982, 1002, 1001, 981), (981, 1001, 1000, 980), (980, 1000, 999, 979), (979, 999, 998, 978), (978, 998, 997, 977), (977, 997, 996, 976), (976, 996, 995, 975), (975, 995, 994, 974), (974, 994, 993, 973), (973, 993, 992, 972), (972, 992, 991, 971), (971, 991, 990, 970), (970, 990, 989, 969), (969, 989, 988, 968), (82, 84, 987, 967), (967, 987, 986, 966), (966, 986, 985, 965), (965, 985, 984, 964), (964, 984, 983, 963), (963, 983, 982, 962), (962, 982, 981, 961), (961, 981, 980, 960), (960, 980, 979, 959), (959, 979, 978, 958), (958, 978, 977, 957), (957, 977, 976, 956), (956, 976, 975, 955), (955, 975, 974, 954), (954, 974, 973, 953), (953, 973, 972, 952), (952, 972, 971, 951), (951, 971, 970, 950), (950, 970, 969, 949), (949, 969, 968, 948), (80, 82, 967, 947), (947, 967, 966, 946), (946, 966, 965, 945), (945, 965, 964, 944), (944, 964, 963, 943), (943, 963, 962, 942), (942, 962, 961, 941), (941, 961, 960, 940), (940, 960, 959, 939), (939, 959, 958, 938), (938, 958, 957, 937), (937, 957, 956, 936), (936, 956, 955, 935), (935, 955, 954, 934), (934, 954, 953, 933), (933, 953, 952, 932), (932, 952, 951, 931), (931, 951, 950, 930), (930, 950, 949, 929), (929, 949, 948, 928), (78, 80, 947, 927), (927, 947, 946, 926), (926, 946, 945, 925), (925, 945, 944, 924), (924, 944, 943, 923), (923, 943, 942, 922), (922, 942, 941, 921), (921, 941, 940, 920), (920, 940, 939, 919), (919, 939, 938, 918), (918, 938, 937, 917), (917, 937, 936, 916), (916, 936, 935, 915), (915, 935, 934, 914), (914, 934, 933, 913), (913, 933, 932, 912), (912, 932, 931, 911), (911, 931, 930, 910), (910, 930, 929, 909), (909, 929, 928, 908), (76, 78, 927, 907), (907, 927, 926, 906), (906, 926, 925, 905), (905, 925, 924, 904), (904, 924, 923, 903), (903, 923, 922, 902), (902, 922, 921, 901), (901, 921, 920, 900), (900, 920, 919, 899), (899, 919, 918, 898), (898, 918, 917, 897), (897, 917, 916, 896), (896, 916, 915, 895), (895, 915, 914, 894), (894, 914, 913, 893), (893, 913, 912, 892), (892, 912, 911, 891), (891, 911, 910, 890), (890, 910, 909, 889), (889, 909, 908, 888), (74, 76, 907, 887), (887, 907, 906, 886), (886, 906, 905, 885), (885, 905, 904, 884), (884, 904, 903, 883), (883, 903, 902, 882), (882, 902, 901, 881), (881, 901, 900, 880), (880, 900, 899, 879), (879, 899, 898, 878), (878, 898, 897, 877), (877, 897, 896, 876), (876, 896, 895, 875), (875, 895, 894, 874), (874, 894, 893, 873), (873, 893, 892, 872), (872, 892, 891, 871), (871, 891, 890, 870), (870, 890, 889, 869), (869, 889, 888, 868), (72, 74, 887, 867), (867, 887, 886, 866), (866, 886, 885, 865), (865, 885, 884, 864), (864, 884, 883, 863), (863, 883, 882, 862), (862, 882, 881, 861), (861, 881, 880, 860), (860, 880, 879, 859), (859, 879, 878, 858), (858, 878, 877, 857), (857, 877, 876, 856), (856, 876, 875, 855), (855, 875, 874, 854), (854, 874, 873, 853), (853, 873, 872, 852), (852, 872, 871, 851), (851, 871, 870, 850), (850, 870, 869, 849), (849, 869, 868, 848), (70, 72, 867, 847), (847, 867, 866, 846), (846, 866, 865, 845), (845, 865, 864, 844), (844, 864, 863, 843), (843, 863, 862, 842), (842, 862, 861, 841), (841, 861, 860, 840), (840, 860, 859, 839), (839, 859, 858, 838), (838, 858, 857, 837), (837, 857, 856, 836), (836, 856, 855, 835), (835, 855, 854, 834), (834, 854, 853, 833), (833, 853, 852, 832), (832, 852, 851, 831), (831, 851, 850, 830), (830, 850, 849, 829), (829, 849, 848, 828), (68, 70, 847, 827), (827, 847, 846, 826), (826, 846, 845, 825), (825, 845, 844, 824), (824, 844, 843, 823), (823, 843, 842, 822), (822, 842, 841, 821), (821, 841, 840, 820), (820, 840, 839, 819), (819, 839, 838, 818), (818, 838, 837, 817), (817, 837, 836, 816), (816, 836, 835, 815), (815, 835, 834, 814), (814, 834, 833, 813), (813, 833, 832, 812), (812, 832, 831, 811), (811, 831, 830, 810), (810, 830, 829, 809), (809, 829, 828, 808), (64, 65, 807, 768), (768, 807, 806, 769), (769, 806, 805, 770), (770, 805, 804, 771), (771, 804, 803, 772), (772, 803, 802, 773), (773, 802, 801, 774), (774, 801, 800, 775), (775, 800, 799, 776), (776, 799, 798, 777), (777, 798, 797, 778), (778, 797, 796, 779), (779, 796, 795, 780), (780, 795, 794, 781), (781, 794, 793, 782), (782, 793, 792, 783), (783, 792, 791, 784), (784, 791, 790, 785), (785, 790, 789, 786), (786, 789, 788, 787), (65, 68, 827, 807), (807, 827, 826, 806), (806, 826, 825, 805), (805, 825, 824, 804), (804, 824, 823, 803), (803, 823, 822, 802), (802, 822, 821, 801), (801, 821, 820, 800), (800, 820, 819, 799), (799, 819, 818, 798), (798, 818, 817, 797), (797, 817, 816, 796), (796, 816, 815, 795), (795, 815, 814, 794), (794, 814, 813, 793), (793, 813, 812, 792), (792, 812, 811, 791), (791, 811, 810, 790), (790, 810, 809, 789), (789, 809, 808, 788)])
me_cylinder.use_remesh_preserve_volume = False
me_cylinder.use_remesh_preserve_attributes = False
me_cylinder.use_mirror_vertex_groups = False
me_cylinder.update()

# ---- objects
ob_cylinder = bpy.data.objects.new('Cylinder', me_cylinder)

# ---- transforms, parenting, visibility, modifiers, constraints
ob_cylinder.location = (0.0, 0.0, 0.0)
ob_cylinder.rotation_euler = (1.571, -0.0, 0.0)
ob_cylinder.scale = (1.4, 1.4, 1.4)
ob_cylinder.lineart.crease_threshold = 0.0

# ---- collection membership
col_collection_1.objects.link(ob_cylinder)

# ---- scene / render settings (as saved in the file)
scene.frame_start = 1; scene.frame_end = 250; scene.frame_set(1)
scene.render.engine = 'BLENDER_EEVEE_NEXT'
scene.render.resolution_percentage = 50
scene.render.dither_intensity = 0.0
scene.cycles.use_denoising = False
scene.cycles.samples = 10
scene.cycles.sampling_pattern = 'TABULATED_SOBOL'
scene.cycles.light_sampling_threshold = 0.0
scene.cycles.use_adaptive_sampling = False
scene.cycles.use_light_tree = False
scene.cycles.blur_glossy = 0.0
scene.cycles.pixel_filter_type = 'GAUSSIAN'
scene.cycles.sample_clamp_indirect = 0.0
scene.view_settings.view_transform = 'Standard'
bpy.context.view_layer.update()

# ---- added for rendering (the .blend has no active camera and no usable light): camera, sun
cam_auto = bpy.data.cameras.new('AutoCamera')
cam_auto.lens = 50.0
cam_auto.sensor_width = 36.0
cam_auto.clip_end = 1000.0
ob_auto_camera = bpy.data.objects.new('AutoCamera', cam_auto)
scene.collection.objects.link(ob_auto_camera)
ob_auto_camera.location = (17.7355, -21.2827, 14.1884)
ob_auto_camera.rotation_euler = (1.09748, -7.21219e-08, 0.694738)
scene.camera = ob_auto_camera
light_auto_sun = bpy.data.lights.new('AutoSun', 'SUN')
light_auto_sun.energy = 3.0
light_auto_sun.angle = 0.0523599
ob_auto_sun = bpy.data.objects.new('AutoSun', light_auto_sun)
scene.collection.objects.link(ob_auto_sun)
ob_auto_sun.rotation_euler = (0.872665, 0.174533, 0.523599)
bpy.context.view_layer.update()
